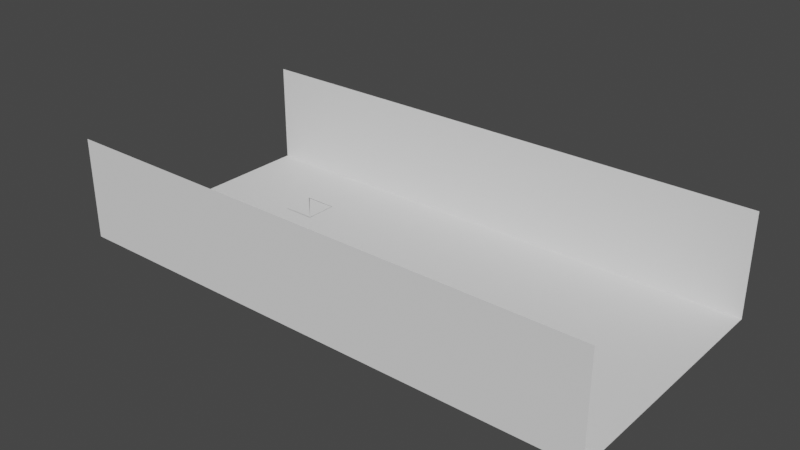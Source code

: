 # Source: test_hall_vertex_paint.blend  (saved by Blender 3.4.6; exported with 4.5.12 LTS)
import bpy
from mathutils import Matrix  # noqa: F401  (used for matrix-valued properties, if any)

bpy.ops.wm.read_factory_settings(use_empty=True)
scene = bpy.context.scene
scene.name = 'Scene'

# ---- collections
col_collection = bpy.data.collections.new('Collection'); scene.collection.children.link(col_collection)

# ---- world
world_world = bpy.data.worlds.new('World'); scene.world = world_world
world_world.use_nodes = True; world_world.node_tree.nodes.clear()
_N = world_world.node_tree.nodes; _L = world_world.node_tree.links
n0 = _N.new('ShaderNodeOutputWorld'); n0.name = 'World Output'; n0.location = (300, 300)
n1 = _N.new('ShaderNodeBackground'); n1.name = 'Background'; n1.location = (10, 300)
n1.inputs[0].default_value = (0.05088, 0.05088, 0.05088, 1.0)
_L.new(n1.outputs[0], n0.inputs[0])
n0.is_active_output = True
world_world.color = (0.05088, 0.05088, 0.05088)
world_world.use_sun_shadow = False
world_world.sun_shadow_jitter_overblur = 0.0

# ---- meshes
me_grid = bpy.data.meshes.new('Grid')
me_grid.from_pydata([(-2.125, -1.0, 0.0), (-1.875, -1.0, 0.0), (-1.625, -1.0, 0.0), (-1.375, -1.0, 0.0), (-1.125, -1.0, 0.0), (-0.875, -1.0, 0.0), (-0.625, -1.0, 0.0), (-0.375, -1.0, 0.0), (-0.125, -1.0, 0.0), (0.125, -1.0, 0.0), (0.375, -1.0, 0.0), (0.625, -1.0, 0.0), (0.875, -1.0, 0.0), (1.125, -1.0, 0.0), (1.375, -1.0, 0.0), (1.625, -1.0, 0.0), (1.875, -1.0, 0.0), (2.125, -1.0, 0.0), (-2.125, -0.75, 0.0), (-1.875, -0.75, 0.0), (-1.625, -0.75, 0.0), (-1.375, -0.75, 0.0), (-1.125, -0.75, 0.0), (-0.875, -0.75, 0.0), (-0.625, -0.75, 0.0), (-0.375, -0.75, 0.0), (-0.125, -0.75, 0.0), (0.125, -0.75, 0.0), (0.375, -0.75, 0.0), (0.625, -0.75, 0.0), (0.875, -0.75, 0.0), (1.125, -0.75, 0.0), (1.375, -0.75, 0.0), (1.625, -0.75, 0.0), (1.875, -0.75, 0.0), (2.125, -0.75, 0.0), (-2.125, -0.5, 0.0), (-1.875, -0.5, 0.0), (-1.625, -0.5, 0.0), (-1.375, -0.5, 0.0), (-1.125, -0.5, 0.0), (-0.875, -0.5, 0.0), (-0.625, -0.5, 0.0), (-0.375, -0.5, 0.0), (-0.125, -0.5, 0.0), (0.125, -0.5, 0.0), (0.375, -0.5, 0.0), (0.625, -0.5, 0.0), (0.875, -0.5, 0.0), (1.125, -0.5, 0.0), (1.375, -0.5, 0.0), (1.625, -0.5, 0.0), (1.875, -0.5, 0.0), (2.125, -0.5, 0.0), (-2.125, -0.25, 0.0), (-1.875, -0.25, 0.0), (-1.625, -0.25, 0.0), (-1.375, -0.25, 0.0), (-1.125, -0.25, 0.0), (-0.875, -0.25, 0.0), (-0.625, -0.25, 0.0), (-0.375, -0.25, 0.0), (-0.125, -0.25, 0.0), (0.125, -0.25, 0.0), (0.375, -0.25, 0.0), (0.625, -0.25, 0.0), (0.875, -0.25, 0.0), (1.125, -0.25, 0.0), (1.375, -0.25, 0.0), (1.625, -0.25, 0.0), (1.875, -0.25, 0.0), (2.125, -0.25, 0.0), (-2.125, 0.0, 0.0), (-1.875, 0.0, 0.0), (-1.625, 0.0, 0.0), (-1.375, 0.0, 0.0), (-1.125, 0.0, 0.0), (-0.875, 0.0, 0.0), (-0.625, 0.0, 0.0), (-0.375, 0.0, 0.0), (-0.125, 0.0, 0.0), (0.125, 0.0, 0.0), (0.375, 0.0, 0.0), (0.625, 0.0, 0.0), (0.875, 0.0, 0.0), (1.125, 0.0, 0.0), (1.375, 0.0, 0.0), (1.625, 0.0, 0.0), (1.875, 0.0, 0.0), (2.125, 0.0, 0.0), (-2.125, 0.25, 0.0), (-1.875, 0.25, 0.0), (-1.625, 0.25, 0.0), (-1.375, 0.25, 0.0), (-1.125, 0.25, 0.0), (-0.875, 0.25, 0.0), (-0.625, 0.25, 0.0), (-0.375, 0.25, 0.0), (-0.125, 0.25, 0.0), (0.125, 0.25, 0.0), (0.375, 0.25, 0.0), (0.625, 0.25, 0.0), (0.875, 0.25, 0.0), (1.125, 0.25, 0.0), (1.375, 0.25, 0.0), (1.625, 0.25, 0.0), (1.875, 0.25, 0.0), (2.125, 0.25, 0.0), (-1.875, 0.5, 0.0), (-1.625, 0.5, 0.0), (-1.375, 0.5, 0.0), (-1.125, 0.5, 0.0), (-0.875, 0.5, 0.0), (-0.625, 0.5, 0.0), (-0.375, 0.5, 0.0), (-0.125, 0.5, 0.0), (0.125, 0.5, 0.0), (0.375, 0.5, 0.0), (0.625, 0.5, 0.0), (0.875, 0.5, 0.0), (1.125, 0.5, 0.0), (1.375, 0.5, 0.0), (1.625, 0.5, 0.0), (1.875, 0.5, 0.0), (2.125, 0.5, 0.0), (-1.875, 0.75, 0.0), (-1.625, 0.75, 0.0), (-1.375, 0.75, 0.0), (-1.125, 0.75, 0.0), (-0.875, 0.75, 0.0), (-0.625, 0.75, 0.0), (-0.375, 0.75, 0.0), (-0.125, 0.75, 0.0), (0.125, 0.75, 0.0), (0.375, 0.75, 0.0), (0.625, 0.75, 0.0), (0.875, 0.75, 0.0), (1.125, 0.75, 0.0), (1.375, 0.75, 0.0), (1.625, 0.75, 0.0), (1.875, 0.75, 0.0), (2.125, 0.75, 0.0), (-2.125, 1.0, 0.0), (-1.875, 1.0, 0.0), (-1.625, 1.0, 0.0), (-1.375, 1.0, 0.0), (-1.125, 1.0, 0.0), (-0.875, 1.0, 0.0), (-0.625, 1.0, 0.0), (-0.375, 1.0, 0.0), (-0.125, 1.0, 0.0), (0.125, 1.0, 0.0), (0.375, 1.0, 0.0), (0.625, 1.0, 0.0), (0.875, 1.0, 0.0), (1.125, 1.0, 0.0), (1.375, 1.0, 0.0), (1.625, 1.0, 0.0), (1.875, 1.0, 0.0), (2.125, 1.0, 0.0), (-2.125, -1.0, 0.2), (-1.875, -1.0, 0.2), (-1.625, -1.0, 0.2), (-1.375, -1.0, 0.2), (-1.125, -1.0, 0.2), (-0.875, -1.0, 0.2), (-0.625, -1.0, 0.2), (-0.375, -1.0, 0.2), (-0.125, -1.0, 0.2), (0.125, -1.0, 0.2), (0.375, -1.0, 0.2), (0.625, -1.0, 0.2), (0.875, -1.0, 0.2), (1.125, -1.0, 0.2), (1.375, -1.0, 0.2), (1.625, -1.0, 0.2), (1.875, -1.0, 0.2), (2.125, -1.0, 0.2), (-2.125, 1.0, 0.2), (-1.875, 1.0, 0.2), (-1.625, 1.0, 0.2), (-1.375, 1.0, 0.2), (-1.125, 1.0, 0.2), (-0.875, 1.0, 0.2), (-0.625, 1.0, 0.2), (-0.375, 1.0, 0.2), (-0.125, 1.0, 0.2), (0.125, 1.0, 0.2), (0.375, 1.0, 0.2), (0.625, 1.0, 0.2), (0.875, 1.0, 0.2), (1.125, 1.0, 0.2), (1.375, 1.0, 0.2), (1.625, 1.0, 0.2), (1.875, 1.0, 0.2), (2.125, 1.0, 0.2), (-2.125, -1.0, 0.4), (-1.875, -1.0, 0.4), (-1.625, -1.0, 0.4), (-1.375, -1.0, 0.4), (-1.125, -1.0, 0.4), (-0.875, -1.0, 0.4), (-0.625, -1.0, 0.4), (-0.375, -1.0, 0.4), (-0.125, -1.0, 0.4), (0.125, -1.0, 0.4), (0.375, -1.0, 0.4), (0.625, -1.0, 0.4), (0.875, -1.0, 0.4), (1.125, -1.0, 0.4), (1.375, -1.0, 0.4), (1.625, -1.0, 0.4), (1.875, -1.0, 0.4), (2.125, -1.0, 0.4), (-2.125, 1.0, 0.4), (-1.875, 1.0, 0.4), (-1.625, 1.0, 0.4), (-1.375, 1.0, 0.4), (-1.125, 1.0, 0.4), (-0.875, 1.0, 0.4), (-0.625, 1.0, 0.4), (-0.375, 1.0, 0.4), (-0.125, 1.0, 0.4), (0.125, 1.0, 0.4), (0.375, 1.0, 0.4), (0.625, 1.0, 0.4), (0.875, 1.0, 0.4), (1.125, 1.0, 0.4), (1.375, 1.0, 0.4), (1.625, 1.0, 0.4), (1.875, 1.0, 0.4), (2.125, 1.0, 0.4), (-2.125, -1.0, 0.6), (-1.875, -1.0, 0.6), (-1.625, -1.0, 0.6), (-1.375, -1.0, 0.6), (-1.125, -1.0, 0.6), (-0.875, -1.0, 0.6), (-0.625, -1.0, 0.6), (-0.375, -1.0, 0.6), (-0.125, -1.0, 0.6), (0.125, -1.0, 0.6), (0.375, -1.0, 0.6), (0.625, -1.0, 0.6), (0.875, -1.0, 0.6), (1.125, -1.0, 0.6), (1.375, -1.0, 0.6), (1.625, -1.0, 0.6), (1.875, -1.0, 0.6), (2.125, -1.0, 0.6), (-2.125, 1.0, 0.6), (-1.875, 1.0, 0.6), (-1.625, 1.0, 0.6), (-1.375, 1.0, 0.6), (-1.125, 1.0, 0.6), (-0.875, 1.0, 0.6), (-0.625, 1.0, 0.6), (-0.375, 1.0, 0.6), (-0.125, 1.0, 0.6), (0.125, 1.0, 0.6), (0.375, 1.0, 0.6), (0.625, 1.0, 0.6), (0.875, 1.0, 0.6), (1.125, 1.0, 0.6), (1.375, 1.0, 0.6), (1.625, 1.0, 0.6), (1.875, 1.0, 0.6), (2.125, 1.0, 0.6), (-2.125, -1.0, 0.8), (-1.875, -1.0, 0.8), (-1.625, -1.0, 0.8), (-1.375, -1.0, 0.8), (-1.125, -1.0, 0.8), (-0.875, -1.0, 0.8), (-0.625, -1.0, 0.8), (-0.375, -1.0, 0.8), (-0.125, -1.0, 0.8), (0.125, -1.0, 0.8), (0.375, -1.0, 0.8), (0.625, -1.0, 0.8), (0.875, -1.0, 0.8), (1.125, -1.0, 0.8), (1.375, -1.0, 0.8), (1.625, -1.0, 0.8), (1.875, -1.0, 0.8), (2.125, -1.0, 0.8), (-2.125, 1.0, 0.8), (-1.875, 1.0, 0.8), (-1.625, 1.0, 0.8), (-1.375, 1.0, 0.8), (-1.125, 1.0, 0.8), (-0.875, 1.0, 0.8), (-0.625, 1.0, 0.8), (-0.375, 1.0, 0.8), (-0.125, 1.0, 0.8), (0.125, 1.0, 0.8), (0.375, 1.0, 0.8), (0.625, 1.0, 0.8), (0.875, 1.0, 0.8), (1.125, 1.0, 0.8), (1.375, 1.0, 0.8), (1.625, 1.0, 0.8), (1.875, 1.0, 0.8), (2.125, 1.0, 0.8), (1.125, 0.25, 0.0), (1.375, 0.25, 0.0), (1.125, 0.5, 0.0), (1.375, 0.5, 0.0), (-0.1246, 0.25, 0.0), (0.1254, 0.25, 0.0), (-0.1246, 0.5, 0.0), (0.1254, 0.5, 0.0), (-0.1246, -0.75, 0.0), (0.1254, -0.75, 0.0), (-0.1246, -0.5, 0.0), (0.1254, -0.5, 0.0), (-0.1246, -0.75, 0.0), (0.1254, -0.75, 0.0), (-0.1246, -0.5, 0.0), (0.1254, -0.5, 0.0), (-0.1246, -0.75, 0.0), (0.1254, -0.75, 0.0), (-0.1246, -0.5, 0.0), (0.1254, -0.5, 0.0), (-1.378, -0.7538, 0.0), (-1.128, -0.7538, 0.0), (-1.378, -0.5038, 0.0), (-1.128, -0.5038, 0.0), (-1.378, 0.2462, 0.0), (-1.128, 0.2462, 0.0), (-1.378, 0.4962, 0.0), (-1.128, 0.4962, 0.0)], [(304, 306), (305, 307), (307, 306), (308, 310), (310, 311), (313, 312), (312, 314), (317, 316), (316, 318), (319, 317), (318, 319), (321, 320), (320, 322), (323, 321), (322, 323), (325, 324), (324, 326), (327, 325), (328, 330)], [(0, 1, 19, 18), (1, 2, 20, 19), (2, 3, 21, 20), (3, 4, 22, 21), (4, 5, 23, 22), (5, 6, 24, 23), (6, 7, 25, 24), (7, 8, 26, 25), (8, 9, 27, 26), (9, 10, 28, 27), (10, 11, 29, 28), (11, 12, 30, 29), (12, 13, 31, 30), (13, 14, 32, 31), (14, 15, 33, 32), (15, 16, 34, 33), (16, 17, 35, 34), (18, 19, 37, 36), (19, 20, 38, 37), (20, 21, 39, 38), (22, 23, 41, 40), (23, 24, 42, 41), (24, 25, 43, 42), (25, 26, 44, 43), (27, 28, 46, 45), (28, 29, 47, 46), (29, 30, 48, 47), (30, 31, 49, 48), (32, 33, 51, 50), (33, 34, 52, 51), (34, 35, 53, 52), (36, 37, 55, 54), (37, 38, 56, 55), (38, 39, 57, 56), (39, 40, 58, 57), (40, 41, 59, 58), (41, 42, 60, 59), (42, 43, 61, 60), (43, 44, 62, 61), (44, 45, 63, 62), (45, 46, 64, 63), (46, 47, 65, 64), (47, 48, 66, 65), (48, 49, 67, 66), (49, 50, 68, 67), (50, 51, 69, 68), (51, 52, 70, 69), (52, 53, 71, 70), (54, 55, 73, 72), (55, 56, 74, 73), (56, 57, 75, 74), (57, 58, 76, 75), (58, 59, 77, 76), (59, 60, 78, 77), (60, 61, 79, 78), (61, 62, 80, 79), (62, 63, 81, 80), (63, 64, 82, 81), (64, 65, 83, 82), (65, 66, 84, 83), (66, 67, 85, 84), (67, 68, 86, 85), (68, 69, 87, 86), (69, 70, 88, 87), (70, 71, 89, 88), (72, 73, 91, 90), (73, 74, 92, 91), (74, 75, 93, 92), (75, 76, 94, 93), (76, 77, 95, 94), (77, 78, 96, 95), (78, 79, 97, 96), (79, 80, 98, 97), (80, 81, 99, 98), (81, 82, 100, 99), (82, 83, 101, 100), (83, 84, 102, 101), (84, 85, 103, 102), (85, 86, 104, 103), (86, 87, 105, 104), (87, 88, 106, 105), (88, 89, 107, 106), (91, 92, 109, 108), (92, 93, 110, 109), (94, 95, 112, 111), (95, 96, 113, 112), (96, 97, 114, 113), (97, 98, 115, 114), (99, 100, 117, 116), (100, 101, 118, 117), (101, 102, 119, 118), (102, 103, 120, 119), (104, 105, 122, 121), (105, 106, 123, 122), (106, 107, 124, 123), (108, 109, 126, 125), (109, 110, 127, 126), (110, 111, 128, 127), (111, 112, 129, 128), (112, 113, 130, 129), (113, 114, 131, 130), (114, 115, 132, 131), (115, 116, 133, 132), (116, 117, 134, 133), (117, 118, 135, 134), (118, 119, 136, 135), (119, 120, 137, 136), (120, 121, 138, 137), (121, 122, 139, 138), (122, 123, 140, 139), (123, 124, 141, 140), (125, 126, 144, 143), (126, 127, 145, 144), (127, 128, 146, 145), (128, 129, 147, 146), (129, 130, 148, 147), (130, 131, 149, 148), (131, 132, 150, 149), (132, 133, 151, 150), (133, 134, 152, 151), (134, 135, 153, 152), (135, 136, 154, 153), (136, 137, 155, 154), (137, 138, 156, 155), (138, 139, 157, 156), (139, 140, 158, 157), (140, 141, 159, 158), (146, 147, 183, 182), (2, 1, 161, 162), (11, 10, 170, 171), (153, 154, 190, 189), (7, 6, 166, 167), (16, 15, 175, 176), (147, 148, 184, 183), (154, 155, 191, 190), (3, 2, 162, 163), (12, 11, 171, 172), (148, 149, 185, 184), (155, 156, 192, 191), (8, 7, 167, 168), (17, 16, 176, 177), (142, 143, 179, 178), (149, 150, 186, 185), (4, 3, 163, 164), (13, 12, 172, 173), (156, 157, 193, 192), (143, 144, 180, 179), (9, 8, 168, 169), (150, 151, 187, 186), (157, 158, 194, 193), (5, 4, 164, 165), (14, 13, 173, 174), (144, 145, 181, 180), (151, 152, 188, 187), (1, 0, 160, 161), (158, 159, 195, 194), (10, 9, 169, 170), (145, 146, 182, 181), (6, 5, 165, 166), (152, 153, 189, 188), (15, 14, 174, 175), (162, 161, 197, 198), (189, 190, 226, 225), (176, 175, 211, 212), (163, 162, 198, 199), (190, 191, 227, 226), (177, 176, 212, 213), (164, 163, 199, 200), (191, 192, 228, 227), (178, 179, 215, 214), (165, 164, 200, 201), (192, 193, 229, 228), (179, 180, 216, 215), (166, 165, 201, 202), (193, 194, 230, 229), (180, 181, 217, 216), (167, 166, 202, 203), (194, 195, 231, 230), (181, 182, 218, 217), (168, 167, 203, 204), (182, 183, 219, 218), (169, 168, 204, 205), (183, 184, 220, 219), (170, 169, 205, 206), (184, 185, 221, 220), (171, 170, 206, 207), (185, 186, 222, 221), (172, 171, 207, 208), (186, 187, 223, 222), (173, 172, 208, 209), (187, 188, 224, 223), (174, 173, 209, 210), (161, 160, 196, 197), (188, 189, 225, 224), (175, 174, 210, 211), (222, 223, 259, 258), (209, 208, 244, 245), (223, 224, 260, 259), (210, 209, 245, 246), (197, 196, 232, 233), (224, 225, 261, 260), (211, 210, 246, 247), (198, 197, 233, 234), (225, 226, 262, 261), (212, 211, 247, 248), (199, 198, 234, 235), (226, 227, 263, 262), (213, 212, 248, 249), (200, 199, 235, 236), (227, 228, 264, 263), (214, 215, 251, 250), (201, 200, 236, 237), (228, 229, 265, 264), (215, 216, 252, 251), (202, 201, 237, 238), (229, 230, 266, 265), (216, 217, 253, 252), (203, 202, 238, 239), (230, 231, 267, 266), (217, 218, 254, 253), (204, 203, 239, 240), (218, 219, 255, 254), (205, 204, 240, 241), (219, 220, 256, 255), (206, 205, 241, 242), (220, 221, 257, 256), (207, 206, 242, 243), (221, 222, 258, 257), (208, 207, 243, 244), (255, 256, 292, 291), (242, 241, 277, 278), (256, 257, 293, 292), (243, 242, 278, 279), (257, 258, 294, 293), (244, 243, 279, 280), (258, 259, 295, 294), (245, 244, 280, 281), (259, 260, 296, 295), (246, 245, 281, 282), (233, 232, 268, 269), (260, 261, 297, 296), (247, 246, 282, 283), (234, 233, 269, 270), (261, 262, 298, 297), (248, 247, 283, 284), (235, 234, 270, 271), (262, 263, 299, 298), (249, 248, 284, 285), (236, 235, 271, 272), (263, 264, 300, 299), (250, 251, 287, 286), (237, 236, 272, 273), (264, 265, 301, 300), (251, 252, 288, 287), (238, 237, 273, 274), (265, 266, 302, 301), (252, 253, 289, 288), (239, 238, 274, 275), (266, 267, 303, 302), (253, 254, 290, 289), (240, 239, 275, 276), (254, 255, 291, 290), (241, 240, 276, 277), (90, 91, 108, 125, 143, 142), (308, 309, 311, 116, 115, 98), (328, 329, 331, 330, 110, 93), (103, 304, 305, 104, 121, 120), (313, 315, 314, 44, 26, 27), (22, 40, 327, 326, 39, 21), (31, 32, 50, 49)])
_uv = me_grid.uv_layers.new(name='UVMap')
_uv.uv.foreach_set('vector', [0.001549, 0.9985, 0.001549, 0.9398, 0.06019, 0.9398, 0.06019, 0.9985, 0.001549, 0.9398, 0.001549, 0.8812, 0.06019, 0.8812, 0.06019, 0.9398, 0.001549, 0.8812, 0.001549, 0.8225, 0.06019, 0.8225, 0.06019, 0.8812, 0.001549, 0.8225, 0.001549, 0.7639, 0.06019, 0.7639, 0.06019, 0.8225, 0.001549, 0.7639, 0.001549, 0.7052, 0.06019, 0.7052, 0.06019, 0.7639, 0.001549, 0.7052, 0.001549, 0.6466, 0.06019, 0.6466, 0.06019, 0.7052, 0.001549, 0.6466, 0.001549, 0.588, 0.06019, 0.588, 0.06019, 0.6466, 0.001549, 0.588, 0.001549, 0.5293, 0.06019, 0.5293, 0.06019, 0.588, 0.001549, 0.5293, 0.001549, 0.4707, 0.06019, 0.4707, 0.06019, 0.5293, 0.001549, 0.4707, 0.001549, 0.412, 0.06019, 0.412, 0.06019, 0.4707, 0.001549, 0.412, 0.001549, 0.3534, 0.06019, 0.3534, 0.06019, 0.412, 0.001549, 0.3534, 0.001549, 0.2948, 0.06019, 0.2948, 0.06019, 0.3534, 0.001549, 0.2948, 0.001549, 0.2361, 0.06019, 0.2361, 0.06019, 0.2948, 0.001549, 0.2361, 0.001549, 0.1775, 0.06019, 0.1775, 0.06019, 0.2361, 0.001549, 0.1775, 0.001549, 0.1188, 0.06019, 0.1188, 0.06019, 0.1775, 0.001549, 0.1188, 0.001549, 0.06019, 0.06019, 0.06019, 0.06019, 0.1188, 0.001549, 0.06019, 0.001549, 0.001549, 0.06019, 0.001549, 0.06019, 0.06019, 0.06019, 0.9985, 0.06019, 0.9398, 0.1188, 0.9398, 0.1188, 0.9985, 0.06019, 0.9398, 0.06019, 0.8812, 0.1188, 0.8812, 0.1188, 0.9398, 0.06019, 0.8812, 0.06019, 0.8225, 0.1188, 0.8225, 0.1188, 0.8812, 0.06019, 0.7639, 0.06019, 0.7052, 0.1188, 0.7052, 0.1188, 0.7639, 0.06019, 0.7052, 0.06019, 0.6466, 0.1188, 0.6466, 0.1188, 0.7052, 0.06019, 0.6466, 0.06019, 0.588, 0.1188, 0.588, 0.1188, 0.6466, 0.06019, 0.588, 0.06019, 0.5293, 0.1188, 0.5293, 0.1188, 0.588, 0.06019, 0.4707, 0.06019, 0.412, 0.1188, 0.412, 0.1188, 0.4707, 0.06019, 0.412, 0.06019, 0.3534, 0.1188, 0.3534, 0.1188, 0.412, 0.06019, 0.3534, 0.06019, 0.2948, 0.1188, 0.2948, 0.1188, 0.3534, 0.06019, 0.2948, 0.06019, 0.2361, 0.1188, 0.2361, 0.1188, 0.2948, 0.06019, 0.1775, 0.06019, 0.1188, 0.1188, 0.1188, 0.1188, 0.1775, 0.06019, 0.1188, 0.06019, 0.06019, 0.1188, 0.06019, 0.1188, 0.1188, 0.06019, 0.06019, 0.06019, 0.001549, 0.1188, 0.001549, 0.1188, 0.06019, 0.1188, 0.9985, 0.1188, 0.9398, 0.1775, 0.9398, 0.1775, 0.9985, 0.1188, 0.9398, 0.1188, 0.8812, 0.1775, 0.8812, 0.1775, 0.9398, 0.1188, 0.8812, 0.1188, 0.8225, 0.1775, 0.8225, 0.1775, 0.8812, 0.1188, 0.8225, 0.1188, 0.7639, 0.1775, 0.7639, 0.1775, 0.8225, 0.1188, 0.7639, 0.1188, 0.7052, 0.1775, 0.7052, 0.1775, 0.7639, 0.1188, 0.7052, 0.1188, 0.6466, 0.1775, 0.6466, 0.1775, 0.7052, 0.1188, 0.6466, 0.1188, 0.588, 0.1775, 0.588, 0.1775, 0.6466, 0.1188, 0.588, 0.1188, 0.5293, 0.1775, 0.5293, 0.1775, 0.588, 0.1188, 0.5293, 0.1188, 0.4707, 0.1775, 0.4707, 0.1775, 0.5293, 0.1188, 0.4707, 0.1188, 0.412, 0.1775, 0.412, 0.1775, 0.4707, 0.1188, 0.412, 0.1188, 0.3534, 0.1775, 0.3534, 0.1775, 0.412, 0.1188, 0.3534, 0.1188, 0.2948, 0.1775, 0.2948, 0.1775, 0.3534, 0.1188, 0.2948, 0.1188, 0.2361, 0.1775, 0.2361, 0.1775, 0.2948, 0.1188, 0.2361, 0.1188, 0.1775, 0.1775, 0.1775, 0.1775, 0.2361, 0.1188, 0.1775, 0.1188, 0.1188, 0.1775, 0.1188, 0.1775, 0.1775, 0.1188, 0.1188, 0.1188, 0.06019, 0.1775, 0.06019, 0.1775, 0.1188, 0.1188, 0.06019, 0.1188, 0.001549, 0.1775, 0.001549, 0.1775, 0.06019, 0.1775, 0.9985, 0.1775, 0.9398, 0.2361, 0.9398, 0.2361, 0.9985, 0.1775, 0.9398, 0.1775, 0.8812, 0.2361, 0.8812, 0.2361, 0.9398, 0.1775, 0.8812, 0.1775, 0.8225, 0.2361, 0.8225, 0.2361, 0.8812, 0.1775, 0.8225, 0.1775, 0.7639, 0.2361, 0.7639, 0.2361, 0.8225, 0.1775, 0.7639, 0.1775, 0.7052, 0.2361, 0.7052, 0.2361, 0.7639, 0.1775, 0.7052, 0.1775, 0.6466, 0.2361, 0.6466, 0.2361, 0.7052, 0.1775, 0.6466, 0.1775, 0.588, 0.2361, 0.588, 0.2361, 0.6466, 0.1775, 0.588, 0.1775, 0.5293, 0.2361, 0.5293, 0.2361, 0.588, 0.1775, 0.5293, 0.1775, 0.4707, 0.2361, 0.4707, 0.2361, 0.5293, 0.1775, 0.4707, 0.1775, 0.412, 0.2361, 0.412, 0.2361, 0.4707, 0.1775, 0.412, 0.1775, 0.3534, 0.2361, 0.3534, 0.2361, 0.412, 0.1775, 0.3534, 0.1775, 0.2948, 0.2361, 0.2948, 0.2361, 0.3534, 0.1775, 0.2948, 0.1775, 0.2361, 0.2361, 0.2361, 0.2361, 0.2948, 0.1775, 0.2361, 0.1775, 0.1775, 0.2361, 0.1775, 0.2361, 0.2361, 0.1775, 0.1775, 0.1775, 0.1188, 0.2361, 0.1188, 0.2361, 0.1775, 0.1775, 0.1188, 0.1775, 0.06019, 0.2361, 0.06019, 0.2361, 0.1188, 0.1775, 0.06019, 0.1775, 0.001549, 0.2361, 0.001549, 0.2361, 0.06019, 0.2361, 0.9985, 0.2361, 0.9398, 0.2948, 0.9398, 0.2948, 0.9985, 0.2361, 0.9398, 0.2361, 0.8812, 0.2948, 0.8812, 0.2948, 0.9398, 0.2361, 0.8812, 0.2361, 0.8225, 0.2948, 0.8225, 0.2948, 0.8812, 0.2361, 0.8225, 0.2361, 0.7639, 0.2948, 0.7639, 0.2948, 0.8225, 0.2361, 0.7639, 0.2361, 0.7052, 0.2948, 0.7052, 0.2948, 0.7639, 0.2361, 0.7052, 0.2361, 0.6466, 0.2948, 0.6466, 0.2948, 0.7052, 0.2361, 0.6466, 0.2361, 0.588, 0.2948, 0.588, 0.2948, 0.6466, 0.2361, 0.588, 0.2361, 0.5293, 0.2948, 0.5293, 0.2948, 0.588, 0.2361, 0.5293, 0.2361, 0.4707, 0.2948, 0.4707, 0.2948, 0.5293, 0.2361, 0.4707, 0.2361, 0.412, 0.2948, 0.412, 0.2948, 0.4707, 0.2361, 0.412, 0.2361, 0.3534, 0.2948, 0.3534, 0.2948, 0.412, 0.2361, 0.3534, 0.2361, 0.2948, 0.2948, 0.2948, 0.2948, 0.3534, 0.2361, 0.2948, 0.2361, 0.2361, 0.2948, 0.2361, 0.2948, 0.2948, 0.2361, 0.2361, 0.2361, 0.1775, 0.2948, 0.1775, 0.2948, 0.2361, 0.2361, 0.1775, 0.2361, 0.1188, 0.2948, 0.1188, 0.2948, 0.1775, 0.2361, 0.1188, 0.2361, 0.06019, 0.2948, 0.06019, 0.2948, 0.1188, 0.2361, 0.06019, 0.2361, 0.001549, 0.2948, 0.001549, 0.2948, 0.06019, 0.2948, 0.9398, 0.2948, 0.8812, 0.3534, 0.8812, 0.3534, 0.9398, 0.2948, 0.8812, 0.2948, 0.8225, 0.3534, 0.8225, 0.3534, 0.8812, 0.2948, 0.7639, 0.2948, 0.7052, 0.3534, 0.7052, 0.3534, 0.7639, 0.2948, 0.7052, 0.2948, 0.6466, 0.3534, 0.6466, 0.3534, 0.7052, 0.2948, 0.6466, 0.2948, 0.588, 0.3534, 0.588, 0.3534, 0.6466, 0.2948, 0.588, 0.2948, 0.5293, 0.3534, 0.5293, 0.3534, 0.588, 0.2948, 0.4707, 0.2948, 0.412, 0.3534, 0.412, 0.3534, 0.4707, 0.2948, 0.412, 0.2948, 0.3534, 0.3534, 0.3534, 0.3534, 0.412, 0.2948, 0.3534, 0.2948, 0.2948, 0.3534, 0.2948, 0.3534, 0.3534, 0.2948, 0.2948, 0.2948, 0.2361, 0.3534, 0.2361, 0.3534, 0.2948, 0.2948, 0.1775, 0.2948, 0.1188, 0.3534, 0.1188, 0.3534, 0.1775, 0.2948, 0.1188, 0.2948, 0.06019, 0.3534, 0.06019, 0.3534, 0.1188, 0.2948, 0.06019, 0.2948, 0.001549, 0.3534, 0.001549, 0.3534, 0.06019, 0.3534, 0.9398, 0.3534, 0.8812, 0.412, 0.8812, 0.412, 0.9398, 0.3534, 0.8812, 0.3534, 0.8225, 0.412, 0.8225, 0.412, 0.8812, 0.3534, 0.8225, 0.3534, 0.7639, 0.412, 0.7639, 0.412, 0.8225, 0.3534, 0.7639, 0.3534, 0.7052, 0.412, 0.7052, 0.412, 0.7639, 0.3534, 0.7052, 0.3534, 0.6466, 0.412, 0.6466, 0.412, 0.7052, 0.3534, 0.6466, 0.3534, 0.588, 0.412, 0.588, 0.412, 0.6466, 0.3534, 0.588, 0.3534, 0.5293, 0.412, 0.5293, 0.412, 0.588, 0.3534, 0.5293, 0.3534, 0.4707, 0.412, 0.4707, 0.412, 0.5293, 0.3534, 0.4707, 0.3534, 0.412, 0.412, 0.412, 0.412, 0.4707, 0.3534, 0.412, 0.3534, 0.3534, 0.412, 0.3534, 0.412, 0.412, 0.3534, 0.3534, 0.3534, 0.2948, 0.412, 0.2948, 0.412, 0.3534, 0.3534, 0.2948, 0.3534, 0.2361, 0.412, 0.2361, 0.412, 0.2948, 0.3534, 0.2361, 0.3534, 0.1775, 0.412, 0.1775, 0.412, 0.2361, 0.3534, 0.1775, 0.3534, 0.1188, 0.412, 0.1188, 0.412, 0.1775, 0.3534, 0.1188, 0.3534, 0.06019, 0.412, 0.06019, 0.412, 0.1188, 0.3534, 0.06019, 0.3534, 0.001549, 0.412, 0.001549, 0.412, 0.06019, 0.412, 0.9398, 0.412, 0.8812, 0.4707, 0.8812, 0.4707, 0.9398, 0.412, 0.8812, 0.412, 0.8225, 0.4707, 0.8225, 0.4707, 0.8812, 0.412, 0.8225, 0.412, 0.7639, 0.4707, 0.7639, 0.4707, 0.8225, 0.412, 0.7639, 0.412, 0.7052, 0.4707, 0.7052, 0.4707, 0.7639, 0.412, 0.7052, 0.412, 0.6466, 0.4707, 0.6466, 0.4707, 0.7052, 0.412, 0.6466, 0.412, 0.588, 0.4707, 0.588, 0.4707, 0.6466, 0.412, 0.588, 0.412, 0.5293, 0.4707, 0.5293, 0.4707, 0.588, 0.412, 0.5293, 0.412, 0.4707, 0.4707, 0.4707, 0.4707, 0.5293, 0.412, 0.4707, 0.412, 0.412, 0.4707, 0.412, 0.4707, 0.4707, 0.412, 0.412, 0.412, 0.3534, 0.4707, 0.3534, 0.4707, 0.412, 0.412, 0.3534, 0.412, 0.2948, 0.4707, 0.2948, 0.4707, 0.3534, 0.412, 0.2948, 0.412, 0.2361, 0.4707, 0.2361, 0.4707, 0.2948, 0.412, 0.2361, 0.412, 0.1775, 0.4707, 0.1775, 0.4707, 0.2361, 0.412, 0.1775, 0.412, 0.1188, 0.4707, 0.1188, 0.4707, 0.1775, 0.412, 0.1188, 0.412, 0.06019, 0.4707, 0.06019, 0.4707, 0.1188, 0.412, 0.06019, 0.412, 0.001549, 0.4707, 0.001549, 0.4707, 0.06019, 0.8522, 0.2361, 0.8522, 0.2948, 0.8053, 0.2948, 0.8053, 0.2361, 0.6614, 0.8812, 0.6614, 0.9398, 0.6145, 0.9398, 0.6145, 0.8812, 0.6614, 0.3534, 0.6614, 0.412, 0.6145, 0.412, 0.6145, 0.3534, 0.8522, 0.6466, 0.8522, 0.7052, 0.8053, 0.7052, 0.8053, 0.6466, 0.6614, 0.588, 0.6614, 0.6466, 0.6145, 0.6466, 0.6145, 0.588, 0.6614, 0.06019, 0.6614, 0.1188, 0.6145, 0.1188, 0.6145, 0.06019, 0.8522, 0.2948, 0.8522, 0.3534, 0.8053, 0.3534, 0.8053, 0.2948, 0.8522, 0.7052, 0.8522, 0.7639, 0.8053, 0.7639, 0.8053, 0.7052, 0.6614, 0.8225, 0.6614, 0.8812, 0.6145, 0.8812, 0.6145, 0.8225, 0.6614, 0.2948, 0.6614, 0.3534, 0.6145, 0.3534, 0.6145, 0.2948, 0.8522, 0.3534, 0.8522, 0.412, 0.8053, 0.412, 0.8053, 0.3534, 0.8522, 0.7639, 0.8522, 0.8225, 0.8053, 0.8225, 0.8053, 0.7639, 0.6614, 0.5293, 0.6614, 0.588, 0.6145, 0.588, 0.6145, 0.5293, 0.6614, 0.001549, 0.6614, 0.06019, 0.6145, 0.06019, 0.6145, 0.001549, 0.8522, 0.001549, 0.8522, 0.06019, 0.8053, 0.06019, 0.8053, 0.001549, 0.8522, 0.412, 0.8522, 0.4707, 0.8053, 0.4707, 0.8053, 0.412, 0.6614, 0.7639, 0.6614, 0.8225, 0.6145, 0.8225, 0.6145, 0.7639, 0.6614, 0.2361, 0.6614, 0.2948, 0.6145, 0.2948, 0.6145, 0.2361, 0.8522, 0.8225, 0.8522, 0.8812, 0.8053, 0.8812, 0.8053, 0.8225, 0.8522, 0.06019, 0.8522, 0.1188, 0.8053, 0.1188, 0.8053, 0.06019, 0.6614, 0.4707, 0.6614, 0.5293, 0.6145, 0.5293, 0.6145, 0.4707, 0.8522, 0.4707, 0.8522, 0.5293, 0.8053, 0.5293, 0.8053, 0.4707, 0.8522, 0.8812, 0.8522, 0.9398, 0.8053, 0.9398, 0.8053, 0.8812, 0.6614, 0.7052, 0.6614, 0.7639, 0.6145, 0.7639, 0.6145, 0.7052, 0.6614, 0.1775, 0.6614, 0.2361, 0.6145, 0.2361, 0.6145, 0.1775, 0.8522, 0.1188, 0.8522, 0.1775, 0.8053, 0.1775, 0.8053, 0.1188, 0.8522, 0.5293, 0.8522, 0.588, 0.8053, 0.588, 0.8053, 0.5293, 0.6614, 0.9398, 0.6614, 0.9985, 0.6145, 0.9985, 0.6145, 0.9398, 0.8522, 0.9398, 0.8522, 0.9985, 0.8053, 0.9985, 0.8053, 0.9398, 0.6614, 0.412, 0.6614, 0.4707, 0.6145, 0.4707, 0.6145, 0.412, 0.8522, 0.1775, 0.8522, 0.2361, 0.8053, 0.2361, 0.8053, 0.1775, 0.6614, 0.6466, 0.6614, 0.7052, 0.6145, 0.7052, 0.6145, 0.6466, 0.8522, 0.588, 0.8522, 0.6466, 0.8053, 0.6466, 0.8053, 0.588, 0.6614, 0.1188, 0.6614, 0.1775, 0.6145, 0.1775, 0.6145, 0.1188, 0.6145, 0.8812, 0.6145, 0.9398, 0.5676, 0.9398, 0.5676, 0.8812, 0.8053, 0.6466, 0.8053, 0.7052, 0.7584, 0.7052, 0.7584, 0.6466, 0.6145, 0.06019, 0.6145, 0.1188, 0.5676, 0.1188, 0.5676, 0.06019, 0.6145, 0.8225, 0.6145, 0.8812, 0.5676, 0.8812, 0.5676, 0.8225, 0.8053, 0.7052, 0.8053, 0.7639, 0.7584, 0.7639, 0.7584, 0.7052, 0.6145, 0.001549, 0.6145, 0.06019, 0.5676, 0.06019, 0.5676, 0.001549, 0.6145, 0.7639, 0.6145, 0.8225, 0.5676, 0.8225, 0.5676, 0.7639, 0.8053, 0.7639, 0.8053, 0.8225, 0.7584, 0.8225, 0.7584, 0.7639, 0.8053, 0.001549, 0.8053, 0.06019, 0.7584, 0.06019, 0.7584, 0.001549, 0.6145, 0.7052, 0.6145, 0.7639, 0.5676, 0.7639, 0.5676, 0.7052, 0.8053, 0.8225, 0.8053, 0.8812, 0.7584, 0.8812, 0.7584, 0.8225, 0.8053, 0.06019, 0.8053, 0.1188, 0.7584, 0.1188, 0.7584, 0.06019, 0.6145, 0.6466, 0.6145, 0.7052, 0.5676, 0.7052, 0.5676, 0.6466, 0.8053, 0.8812, 0.8053, 0.9398, 0.7584, 0.9398, 0.7584, 0.8812, 0.8053, 0.1188, 0.8053, 0.1775, 0.7584, 0.1775, 0.7584, 0.1188, 0.6145, 0.588, 0.6145, 0.6466, 0.5676, 0.6466, 0.5676, 0.588, 0.8053, 0.9398, 0.8053, 0.9985, 0.7584, 0.9985, 0.7584, 0.9398, 0.8053, 0.1775, 0.8053, 0.2361, 0.7584, 0.2361, 0.7584, 0.1775, 0.6145, 0.5293, 0.6145, 0.588, 0.5676, 0.588, 0.5676, 0.5293, 0.8053, 0.2361, 0.8053, 0.2948, 0.7584, 0.2948, 0.7584, 0.2361, 0.6145, 0.4707, 0.6145, 0.5293, 0.5676, 0.5293, 0.5676, 0.4707, 0.8053, 0.2948, 0.8053, 0.3534, 0.7584, 0.3534, 0.7584, 0.2948, 0.6145, 0.412, 0.6145, 0.4707, 0.5676, 0.4707, 0.5676, 0.412, 0.8053, 0.3534, 0.8053, 0.412, 0.7584, 0.412, 0.7584, 0.3534, 0.6145, 0.3534, 0.6145, 0.412, 0.5676, 0.412, 0.5676, 0.3534, 0.8053, 0.412, 0.8053, 0.4707, 0.7584, 0.4707, 0.7584, 0.412, 0.6145, 0.2948, 0.6145, 0.3534, 0.5676, 0.3534, 0.5676, 0.2948, 0.8053, 0.4707, 0.8053, 0.5293, 0.7584, 0.5293, 0.7584, 0.4707, 0.6145, 0.2361, 0.6145, 0.2948, 0.5676, 0.2948, 0.5676, 0.2361, 0.8053, 0.5293, 0.8053, 0.588, 0.7584, 0.588, 0.7584, 0.5293, 0.6145, 0.1775, 0.6145, 0.2361, 0.5676, 0.2361, 0.5676, 0.1775, 0.6145, 0.9398, 0.6145, 0.9985, 0.5676, 0.9985, 0.5676, 0.9398, 0.8053, 0.588, 0.8053, 0.6466, 0.7584, 0.6466, 0.7584, 0.588, 0.6145, 0.1188, 0.6145, 0.1775, 0.5676, 0.1775, 0.5676, 0.1188, 0.7584, 0.4707, 0.7584, 0.5293, 0.7114, 0.5293, 0.7114, 0.4707, 0.5676, 0.2361, 0.5676, 0.2948, 0.5207, 0.2948, 0.5207, 0.2361, 0.7584, 0.5293, 0.7584, 0.588, 0.7114, 0.588, 0.7114, 0.5293, 0.5676, 0.1775, 0.5676, 0.2361, 0.5207, 0.2361, 0.5207, 0.1775, 0.5676, 0.9398, 0.5676, 0.9985, 0.5207, 0.9985, 0.5207, 0.9398, 0.7584, 0.588, 0.7584, 0.6466, 0.7114, 0.6466, 0.7114, 0.588, 0.5676, 0.1188, 0.5676, 0.1775, 0.5207, 0.1775, 0.5207, 0.1188, 0.5676, 0.8812, 0.5676, 0.9398, 0.5207, 0.9398, 0.5207, 0.8812, 0.7584, 0.6466, 0.7584, 0.7052, 0.7114, 0.7052, 0.7114, 0.6466, 0.5676, 0.06019, 0.5676, 0.1188, 0.5207, 0.1188, 0.5207, 0.06019, 0.5676, 0.8225, 0.5676, 0.8812, 0.5207, 0.8812, 0.5207, 0.8225, 0.7584, 0.7052, 0.7584, 0.7639, 0.7114, 0.7639, 0.7114, 0.7052, 0.5676, 0.001549, 0.5676, 0.06019, 0.5207, 0.06019, 0.5207, 0.001549, 0.5676, 0.7639, 0.5676, 0.8225, 0.5207, 0.8225, 0.5207, 0.7639, 0.7584, 0.7639, 0.7584, 0.8225, 0.7114, 0.8225, 0.7114, 0.7639, 0.7584, 0.001549, 0.7584, 0.06019, 0.7114, 0.06019, 0.7114, 0.001549, 0.5676, 0.7052, 0.5676, 0.7639, 0.5207, 0.7639, 0.5207, 0.7052, 0.7584, 0.8225, 0.7584, 0.8812, 0.7114, 0.8812, 0.7114, 0.8225, 0.7584, 0.06019, 0.7584, 0.1188, 0.7114, 0.1188, 0.7114, 0.06019, 0.5676, 0.6466, 0.5676, 0.7052, 0.5207, 0.7052, 0.5207, 0.6466, 0.7584, 0.8812, 0.7584, 0.9398, 0.7114, 0.9398, 0.7114, 0.8812, 0.7584, 0.1188, 0.7584, 0.1775, 0.7114, 0.1775, 0.7114, 0.1188, 0.5676, 0.588, 0.5676, 0.6466, 0.5207, 0.6466, 0.5207, 0.588, 0.7584, 0.9398, 0.7584, 0.9985, 0.7114, 0.9985, 0.7114, 0.9398, 0.7584, 0.1775, 0.7584, 0.2361, 0.7114, 0.2361, 0.7114, 0.1775, 0.5676, 0.5293, 0.5676, 0.588, 0.5207, 0.588, 0.5207, 0.5293, 0.7584, 0.2361, 0.7584, 0.2948, 0.7114, 0.2948, 0.7114, 0.2361, 0.5676, 0.4707, 0.5676, 0.5293, 0.5207, 0.5293, 0.5207, 0.4707, 0.7584, 0.2948, 0.7584, 0.3534, 0.7114, 0.3534, 0.7114, 0.2948, 0.5676, 0.412, 0.5676, 0.4707, 0.5207, 0.4707, 0.5207, 0.412, 0.7584, 0.3534, 0.7584, 0.412, 0.7114, 0.412, 0.7114, 0.3534, 0.5676, 0.3534, 0.5676, 0.412, 0.5207, 0.412, 0.5207, 0.3534, 0.7584, 0.412, 0.7584, 0.4707, 0.7114, 0.4707, 0.7114, 0.412, 0.5676, 0.2948, 0.5676, 0.3534, 0.5207, 0.3534, 0.5207, 0.2948, 0.7114, 0.2948, 0.7114, 0.3534, 0.6645, 0.3534, 0.6645, 0.2948, 0.5207, 0.412, 0.5207, 0.4707, 0.4738, 0.4707, 0.4738, 0.412, 0.7114, 0.3534, 0.7114, 0.412, 0.6645, 0.412, 0.6645, 0.3534, 0.5207, 0.3534, 0.5207, 0.412, 0.4738, 0.412, 0.4738, 0.3534, 0.7114, 0.412, 0.7114, 0.4707, 0.6645, 0.4707, 0.6645, 0.412, 0.5207, 0.2948, 0.5207, 0.3534, 0.4738, 0.3534, 0.4738, 0.2948, 0.7114, 0.4707, 0.7114, 0.5293, 0.6645, 0.5293, 0.6645, 0.4707, 0.5207, 0.2361, 0.5207, 0.2948, 0.4738, 0.2948, 0.4738, 0.2361, 0.7114, 0.5293, 0.7114, 0.588, 0.6645, 0.588, 0.6645, 0.5293, 0.5207, 0.1775, 0.5207, 0.2361, 0.4738, 0.2361, 0.4738, 0.1775, 0.5207, 0.9398, 0.5207, 0.9985, 0.4738, 0.9985, 0.4738, 0.9398, 0.7114, 0.588, 0.7114, 0.6466, 0.6645, 0.6466, 0.6645, 0.588, 0.5207, 0.1188, 0.5207, 0.1775, 0.4738, 0.1775, 0.4738, 0.1188, 0.5207, 0.8812, 0.5207, 0.9398, 0.4738, 0.9398, 0.4738, 0.8812, 0.7114, 0.6466, 0.7114, 0.7052, 0.6645, 0.7052, 0.6645, 0.6466, 0.5207, 0.06019, 0.5207, 0.1188, 0.4738, 0.1188, 0.4738, 0.06019, 0.5207, 0.8225, 0.5207, 0.8812, 0.4738, 0.8812, 0.4738, 0.8225, 0.7114, 0.7052, 0.7114, 0.7639, 0.6645, 0.7639, 0.6645, 0.7052, 0.5207, 0.001549, 0.5207, 0.06019, 0.4738, 0.06019, 0.4738, 0.001549, 0.5207, 0.7639, 0.5207, 0.8225, 0.4738, 0.8225, 0.4738, 0.7639, 0.7114, 0.7639, 0.7114, 0.8225, 0.6645, 0.8225, 0.6645, 0.7639, 0.7114, 0.001549, 0.7114, 0.06019, 0.6645, 0.06019, 0.6645, 0.001549, 0.5207, 0.7052, 0.5207, 0.7639, 0.4738, 0.7639, 0.4738, 0.7052, 0.7114, 0.8225, 0.7114, 0.8812, 0.6645, 0.8812, 0.6645, 0.8225, 0.7114, 0.06019, 0.7114, 0.1188, 0.6645, 0.1188, 0.6645, 0.06019, 0.5207, 0.6466, 0.5207, 0.7052, 0.4738, 0.7052, 0.4738, 0.6466, 0.7114, 0.8812, 0.7114, 0.9398, 0.6645, 0.9398, 0.6645, 0.8812, 0.7114, 0.1188, 0.7114, 0.1775, 0.6645, 0.1775, 0.6645, 0.1188, 0.5207, 0.588, 0.5207, 0.6466, 0.4738, 0.6466, 0.4738, 0.588, 0.7114, 0.9398, 0.7114, 0.9985, 0.6645, 0.9985, 0.6645, 0.9398, 0.7114, 0.1775, 0.7114, 0.2361, 0.6645, 0.2361, 0.6645, 0.1775, 0.5207, 0.5293, 0.5207, 0.588, 0.4738, 0.588, 0.4738, 0.5293, 0.7114, 0.2361, 0.7114, 0.2948, 0.6645, 0.2948, 0.6645, 0.2361, 0.5207, 0.4707, 0.5207, 0.5293, 0.4738, 0.5293, 0.4738, 0.4707, 0.2948, 0.9985, 0.2948, 0.9398, 0.3534, 0.9398, 0.412, 0.9398, 0.4707, 0.9398, 0.4707, 0.9985, 0.2948, 0.5292, 0.2948, 0.4706, 0.3534, 0.4706, 0.3534, 0.4707, 0.3534, 0.5293, 0.2948, 0.5293, 0.2939, 0.8232, 0.2939, 0.7646, 0.3525, 0.7646, 0.3525, 0.8232, 0.3534, 0.8225, 0.2948, 0.8225, 0.2948, 0.2361, 0.2948, 0.2361, 0.2948, 0.1775, 0.2948, 0.1775, 0.3534, 0.1775, 0.3534, 0.2361, 0.06019, 0.4706, 0.1188, 0.4706, 0.1188, 0.5292, 0.1188, 0.5293, 0.06019, 0.5293, 0.06019, 0.4707, 0.06019, 0.7639, 0.1188, 0.7639, 0.1179, 0.7646, 0.1179, 0.8232, 0.1188, 0.8225, 0.06019, 0.8225, 0.06019, 0.2361, 0.06019, 0.1775, 0.1188, 0.1775, 0.1188, 0.2361])
_ca = me_grid.color_attributes.new('Col', 'BYTE_COLOR', 'CORNER')
_ca.data.foreach_set('color', [0.1714, 0.1714, 0.1714, 1.0, 0.1981, 0.3712, 0.491, 1.0, 0.1981, 0.3763, 0.4969, 1.0, 0.1329, 0.2502, 0.3278, 1.0, 0.1981, 0.3712, 0.491, 1.0, 0.1329, 0.2502, 0.3278, 1.0, 0.1329, 0.2502, 0.3278, 1.0, 0.1981, 0.3763, 0.4969, 1.0, 0.1329, 0.2502, 0.3278, 1.0, 0.0, 0.0, 0.0, 1.0, 0.009134, 0.0137, 0.01764, 1.0, 0.1329, 0.2502, 0.3278, 1.0, 0.0, 0.0, 0.0, 1.0, 0.005182, 0.008023, 0.009721, 1.0, 0.0185, 0.0331, 0.03955, 1.0, 0.009134, 0.0137, 0.01764, 1.0, 0.005182, 0.008023, 0.009721, 1.0, 0.1329, 0.2502, 0.3278, 1.0, 0.1329, 0.2502, 0.3278, 1.0, 0.0185, 0.0331, 0.03955, 1.0, 0.1329, 0.2502, 0.3278, 1.0, 0.1912, 0.3613, 0.4793, 1.0, 0.1329, 0.2502, 0.3278, 1.0, 0.1329, 0.2502, 0.3278, 1.0, 0.1912, 0.3613, 0.4793, 1.0, 0.1329, 0.2502, 0.3278, 1.0, 0.1329, 0.2502, 0.3278, 1.0, 0.1329, 0.2502, 0.3278, 1.0, 0.1329, 0.2502, 0.3278, 1.0, 0.01938, 0.03434, 0.04374, 1.0, 0.01161, 0.01938, 0.02416, 1.0, 0.1329, 0.2502, 0.3278, 1.0, 0.01938, 0.03434, 0.04374, 1.0, 0.0, 0.0003035, 0.0003035, 1.0, 0.004777, 0.006995, 0.009134, 1.0, 0.01161, 0.01938, 0.02416, 1.0, 0.0, 0.0003035, 0.0003035, 1.0, 0.1329, 0.2502, 0.3278, 1.0, 0.1746, 0.3325, 0.4397, 1.0, 0.004777, 0.006995, 0.009134, 1.0, 0.1329, 0.2502, 0.3278, 1.0, 0.1981, 0.3763, 0.4969, 1.0, 0.1981, 0.3763, 0.4969, 1.0, 0.1746, 0.3325, 0.4397, 1.0, 0.1981, 0.3763, 0.4969, 1.0, 0.1329, 0.2502, 0.3278, 1.0, 0.1329, 0.2502, 0.3278, 1.0, 0.1981, 0.3763, 0.4969, 1.0, 0.1329, 0.2502, 0.3278, 1.0, 0.01938, 0.0331, 0.04231, 1.0, 0.0, 0.0, 0.0, 1.0, 0.1329, 0.2502, 0.3278, 1.0, 0.01938, 0.0331, 0.04231, 1.0, 0.0003035, 0.0003035, 0.0006071, 1.0, 0.0003035, 0.0003035, 0.0003035, 1.0, 0.0, 0.0, 0.0, 1.0, 0.0003035, 0.0003035, 0.0006071, 1.0, 0.1329, 0.2502, 0.3278, 1.0, 0.1329, 0.2502, 0.3278, 1.0, 0.0003035, 0.0003035, 0.0003035, 1.0, 0.1329, 0.2502, 0.3278, 1.0, 0.1946, 0.3712, 0.491, 1.0, 0.1981, 0.3763, 0.4969, 1.0, 0.1329, 0.2502, 0.3278, 1.0, 0.1946, 0.3712, 0.491, 1.0, 0.1329, 0.2502, 0.3278, 1.0, 0.1329, 0.2502, 0.3278, 1.0, 0.1981, 0.3763, 0.4969, 1.0, 0.1329, 0.2502, 0.3278, 1.0, 0.1981, 0.3763, 0.4969, 1.0, 0.1981, 0.3763, 0.4969, 1.0, 0.1981, 0.3763, 0.4969, 1.0, 0.1981, 0.3763, 0.4969, 1.0, 0.1329, 0.2502, 0.3278, 1.0, 0.1329, 0.2502, 0.3278, 1.0, 0.1981, 0.3763, 0.4969, 1.0, 0.1329, 0.2502, 0.3278, 1.0, 0.009134, 0.0137, 0.01764, 1.0, 0.008568, 0.0137, 0.01681, 1.0, 0.1329, 0.2502, 0.3278, 1.0, 0.0185, 0.0331, 0.03955, 1.0, 0.1329, 0.2502, 0.3278, 1.0, 0.1329, 0.2502, 0.3278, 1.0, 0.02122, 0.03689, 0.04667, 1.0, 0.1329, 0.2502, 0.3278, 1.0, 0.1329, 0.2502, 0.3278, 1.0, 0.1981, 0.3763, 0.4969, 1.0, 0.1329, 0.2502, 0.3278, 1.0, 0.1329, 0.2502, 0.3278, 1.0, 0.1329, 0.2502, 0.3278, 1.0, 0.1981, 0.3763, 0.4969, 1.0, 0.1981, 0.3763, 0.4969, 1.0, 0.1329, 0.2502, 0.3278, 1.0, 0.01161, 0.01938, 0.02416, 1.0, 0.05286, 0.09531, 0.1248, 1.0, 0.1981, 0.3763, 0.4969, 1.0, 0.004777, 0.006995, 0.009134, 1.0, 0.1746, 0.3325, 0.4397, 1.0, 0.1878, 0.3564, 0.4678, 1.0, 0.08022, 0.147, 0.1912, 1.0, 0.1746, 0.3325, 0.4397, 1.0, 0.1981, 0.3763, 0.4969, 1.0, 0.1981, 0.3763, 0.4969, 1.0, 0.1878, 0.3564, 0.4678, 1.0, 0.1981, 0.3763, 0.4969, 1.0, 0.1329, 0.2502, 0.3278, 1.0, 0.1329, 0.2502, 0.3278, 1.0, 0.1981, 0.3763, 0.4969, 1.0, 0.1329, 0.2502, 0.3278, 1.0, 0.0, 0.0, 0.0, 1.0, 0.07421, 0.1384, 0.1812, 1.0, 0.1329, 0.2502, 0.3278, 1.0, 0.0003035, 0.0003035, 0.0003035, 1.0, 0.1329, 0.2502, 0.3278, 1.0, 0.1329, 0.2502, 0.3278, 1.0, 0.05448, 0.0999, 0.1274, 1.0, 0.1329, 0.2502, 0.3278, 1.0, 0.1981, 0.3763, 0.4969, 1.0, 0.1981, 0.3763, 0.4969, 1.0, 0.1329, 0.2502, 0.3278, 1.0, 0.1981, 0.3763, 0.4969, 1.0, 0.1329, 0.2502, 0.3278, 1.0, 0.1329, 0.2502, 0.3278, 1.0, 0.1981, 0.3763, 0.4969, 1.0, 0.1981, 0.3763, 0.4969, 1.0, 0.1981, 0.3763, 0.4969, 1.0, 0.1981, 0.3712, 0.491, 1.0, 0.1981, 0.3763, 0.4969, 1.0, 0.1981, 0.3763, 0.4969, 1.0, 0.1329, 0.2502, 0.3278, 1.0, 0.1329, 0.2502, 0.3278, 1.0, 0.1981, 0.3712, 0.491, 1.0, 0.1329, 0.2502, 0.3278, 1.0, 0.008568, 0.0137, 0.01681, 1.0, 0.1329, 0.2502, 0.3278, 1.0, 0.1329, 0.2502, 0.3278, 1.0, 0.008568, 0.0137, 0.01681, 1.0, 0.02122, 0.03689, 0.04667, 1.0, 0.1329, 0.2502, 0.3278, 1.0, 0.1329, 0.2502, 0.3278, 1.0, 0.02122, 0.03689, 0.04667, 1.0, 0.1329, 0.2502, 0.3278, 1.0, 0.1329, 0.2502, 0.3278, 1.0, 0.1329, 0.2502, 0.3278, 1.0, 0.1329, 0.2502, 0.3278, 1.0, 0.1981, 0.3763, 0.4969, 1.0, 0.1981, 0.3763, 0.4969, 1.0, 0.1329, 0.2502, 0.3278, 1.0, 0.1981, 0.3763, 0.4969, 1.0, 0.1981, 0.3763, 0.4969, 1.0, 0.1981, 0.3763, 0.4969, 1.0, 0.1981, 0.3763, 0.4969, 1.0, 0.1981, 0.3763, 0.4969, 1.0, 0.05286, 0.09531, 0.1248, 1.0, 0.1329, 0.2502, 0.3278, 1.0, 0.1981, 0.3763, 0.4969, 1.0, 0.05286, 0.09531, 0.1248, 1.0, 0.08022, 0.147, 0.1912, 1.0, 0.1329, 0.2502, 0.3278, 1.0, 0.1329, 0.2502, 0.3278, 1.0, 0.08022, 0.147, 0.1912, 1.0, 0.1878, 0.3564, 0.4678, 1.0, 0.1981, 0.3763, 0.4969, 1.0, 0.1329, 0.2502, 0.3278, 1.0, 0.1878, 0.3564, 0.4678, 1.0, 0.1981, 0.3763, 0.4969, 1.0, 0.1981, 0.3763, 0.4969, 1.0, 0.1981, 0.3763, 0.4969, 1.0, 0.1981, 0.3763, 0.4969, 1.0, 0.1329, 0.2502, 0.3278, 1.0, 0.1981, 0.3763, 0.4969, 1.0, 0.1981, 0.3763, 0.4969, 1.0, 0.1329, 0.2502, 0.3278, 1.0, 0.07421, 0.1384, 0.1812, 1.0, 0.1329, 0.2502, 0.3278, 1.0, 0.1981, 0.3763, 0.4969, 1.0, 0.07421, 0.1384, 0.1812, 1.0, 0.05448, 0.0999, 0.1274, 1.0, 0.1329, 0.2502, 0.3278, 1.0, 0.1329, 0.2502, 0.3278, 1.0, 0.05448, 0.0999, 0.1274, 1.0, 0.1329, 0.2502, 0.3278, 1.0, 0.1329, 0.2502, 0.3278, 1.0, 0.1329, 0.2502, 0.3278, 1.0, 0.1329, 0.2502, 0.3278, 1.0, 0.1981, 0.3763, 0.4969, 1.0, 0.1714, 0.1812, 0.1878, 1.0, 0.1329, 0.2502, 0.3278, 1.0, 0.1981, 0.3763, 0.4969, 1.0, 0.1329, 0.2502, 0.3278, 1.0, 0.1329, 0.2502, 0.3278, 1.0, 0.1714, 0.1812, 0.1878, 1.0, 0.1981, 0.3763, 0.4969, 1.0, 0.1981, 0.3712, 0.491, 1.0, 0.1981, 0.3763, 0.4969, 1.0, 0.1981, 0.3712, 0.491, 1.0, 0.1981, 0.3712, 0.491, 1.0, 0.1329, 0.2502, 0.3278, 1.0, 0.1329, 0.2502, 0.3278, 1.0, 0.1981, 0.3763, 0.4969, 1.0, 0.1329, 0.2502, 0.3278, 1.0, 0.1329, 0.2502, 0.3278, 1.0, 0.1329, 0.2502, 0.3278, 1.0, 0.1329, 0.2502, 0.3278, 1.0, 0.1329, 0.2502, 0.3278, 1.0, 0.1329, 0.2502, 0.3278, 1.0, 0.1329, 0.2502, 0.3278, 1.0, 0.1329, 0.2502, 0.3278, 1.0, 0.1329, 0.2502, 0.3278, 1.0, 0.1329, 0.2502, 0.3278, 1.0, 0.1329, 0.2502, 0.3278, 1.0, 0.1329, 0.2502, 0.3278, 1.0, 0.1329, 0.2502, 0.3278, 1.0, 0.1981, 0.3763, 0.4969, 1.0, 0.1912, 0.3095, 0.3916, 1.0, 0.1329, 0.2502, 0.3278, 1.0, 0.1981, 0.3763, 0.4969, 1.0, 0.1981, 0.3763, 0.4969, 1.0, 0.1981, 0.3763, 0.4969, 1.0, 0.1912, 0.3095, 0.3916, 1.0, 0.1981, 0.3763, 0.4969, 1.0, 0.1329, 0.2502, 0.3278, 1.0, 0.1329, 0.2502, 0.3278, 1.0, 0.1981, 0.3763, 0.4969, 1.0, 0.1329, 0.2502, 0.3278, 1.0, 0.1329, 0.2502, 0.3278, 1.0, 0.1329, 0.2502, 0.3278, 1.0, 0.1329, 0.2502, 0.3278, 1.0, 0.1329, 0.2502, 0.3278, 1.0, 0.1981, 0.3763, 0.4969, 1.0, 0.1683, 0.3231, 0.4179, 1.0, 0.1329, 0.2502, 0.3278, 1.0, 0.1981, 0.3763, 0.4969, 1.0, 0.1981, 0.3763, 0.4969, 1.0, 0.1981, 0.3763, 0.4969, 1.0, 0.1683, 0.3231, 0.4179, 1.0, 0.1981, 0.3763, 0.4969, 1.0, 0.1981, 0.3763, 0.4969, 1.0, 0.1981, 0.3763, 0.4969, 1.0, 0.1981, 0.3763, 0.4969, 1.0, 0.1981, 0.3763, 0.4969, 1.0, 0.1329, 0.2502, 0.3278, 1.0, 0.1329, 0.2502, 0.3278, 1.0, 0.1981, 0.3763, 0.4969, 1.0, 0.1329, 0.2502, 0.3278, 1.0, 0.1329, 0.2502, 0.3278, 1.0, 0.1329, 0.2502, 0.3278, 1.0, 0.1329, 0.2502, 0.3278, 1.0, 0.1329, 0.2502, 0.3278, 1.0, 0.1329, 0.2502, 0.3278, 1.0, 0.1329, 0.2502, 0.3278, 1.0, 0.1329, 0.2502, 0.3278, 1.0, 0.1329, 0.2502, 0.3278, 1.0, 0.1714, 0.1812, 0.1878, 1.0, 0.1981, 0.3763, 0.4969, 1.0, 0.1329, 0.2502, 0.3278, 1.0, 0.1714, 0.1812, 0.1878, 1.0, 0.1329, 0.2502, 0.3278, 1.0, 0.1329, 0.2502, 0.3278, 1.0, 0.1981, 0.3763, 0.4969, 1.0, 0.1981, 0.3712, 0.491, 1.0, 0.1981, 0.3763, 0.4969, 1.0, 0.1981, 0.3763, 0.4969, 1.0, 0.1329, 0.2502, 0.3278, 1.0, 0.1981, 0.3763, 0.4969, 1.0, 0.1329, 0.2502, 0.3278, 1.0, 0.1329, 0.2502, 0.3278, 1.0, 0.1981, 0.3763, 0.4969, 1.0, 0.1329, 0.2502, 0.3278, 1.0, 0.1329, 0.2502, 0.3278, 1.0, 0.0648, 0.117, 0.1529, 1.0, 0.1329, 0.2502, 0.3278, 1.0, 0.1329, 0.2502, 0.3278, 1.0, 0.1329, 0.2502, 0.3278, 1.0, 0.0999, 0.1845, 0.2423, 1.0, 0.0648, 0.117, 0.1529, 1.0, 0.1329, 0.2502, 0.3278, 1.0, 0.1329, 0.2502, 0.3278, 1.0, 0.1329, 0.2502, 0.3278, 1.0, 0.0999, 0.1845, 0.2423, 1.0, 0.1329, 0.2502, 0.3278, 1.0, 0.1912, 0.3095, 0.3916, 1.0, 0.1946, 0.3712, 0.491, 1.0, 0.1329, 0.2502, 0.3278, 1.0, 0.1912, 0.3095, 0.3916, 1.0, 0.1981, 0.3763, 0.4969, 1.0, 0.1981, 0.3763, 0.4969, 1.0, 0.1946, 0.3712, 0.491, 1.0, 0.1981, 0.3763, 0.4969, 1.0, 0.1329, 0.2502, 0.3278, 1.0, 0.08022, 0.15, 0.1946, 1.0, 0.1981, 0.3763, 0.4969, 1.0, 0.1329, 0.2502, 0.3278, 1.0, 0.1329, 0.2502, 0.3278, 1.0, 0.1195, 0.2232, 0.2918, 1.0, 0.08022, 0.15, 0.1946, 1.0, 0.1329, 0.2502, 0.3278, 1.0, 0.1683, 0.3231, 0.4179, 1.0, 0.1981, 0.3763, 0.4969, 1.0, 0.1195, 0.2232, 0.2918, 1.0, 0.1683, 0.3231, 0.4179, 1.0, 0.1981, 0.3763, 0.4969, 1.0, 0.1981, 0.3763, 0.4969, 1.0, 0.1981, 0.3763, 0.4969, 1.0, 0.1981, 0.3763, 0.4969, 1.0, 0.1981, 0.3763, 0.4969, 1.0, 0.1981, 0.3763, 0.4969, 1.0, 0.1981, 0.3763, 0.4969, 1.0, 0.1981, 0.3763, 0.4969, 1.0, 0.1329, 0.2502, 0.3278, 1.0, 0.02519, 0.04374, 0.05613, 1.0, 0.1981, 0.3763, 0.4969, 1.0, 0.1329, 0.2502, 0.3278, 1.0, 0.1329, 0.2502, 0.3278, 1.0, 0.008023, 0.01298, 0.016, 1.0, 0.02519, 0.04374, 0.05613, 1.0, 0.1329, 0.2502, 0.3278, 1.0, 0.1329, 0.2502, 0.3278, 1.0, 0.1329, 0.2502, 0.3278, 1.0, 0.008023, 0.01298, 0.016, 1.0, 0.1329, 0.2502, 0.3278, 1.0, 0.1981, 0.3763, 0.4969, 1.0, 0.1981, 0.3763, 0.4969, 1.0, 0.1329, 0.2502, 0.3278, 1.0, 0.1981, 0.3763, 0.4969, 1.0, 0.1329, 0.2502, 0.3278, 1.0, 0.1329, 0.2502, 0.3278, 1.0, 0.1981, 0.3763, 0.4969, 1.0, 0.1981, 0.3763, 0.4969, 1.0, 0.1329, 0.2502, 0.3278, 1.0, 0.1329, 0.2502, 0.3278, 1.0, 0.1981, 0.3763, 0.4969, 1.0, 0.1329, 0.2502, 0.3278, 1.0, 0.0648, 0.117, 0.1529, 1.0, 0.0003035, 0.0006071, 0.0006071, 1.0, 0.1329, 0.2502, 0.3278, 1.0, 0.0999, 0.1845, 0.2423, 1.0, 0.1329, 0.2502, 0.3278, 1.0, 0.1329, 0.2502, 0.3278, 1.0, 0.008023, 0.01298, 0.01681, 1.0, 0.1329, 0.2502, 0.3278, 1.0, 0.1946, 0.3712, 0.491, 1.0, 0.1714, 0.3185, 0.4233, 1.0, 0.1329, 0.2502, 0.3278, 1.0, 0.1946, 0.3712, 0.491, 1.0, 0.1981, 0.3763, 0.4969, 1.0, 0.1981, 0.3763, 0.4969, 1.0, 0.1714, 0.3185, 0.4233, 1.0, 0.1981, 0.3763, 0.4969, 1.0, 0.08022, 0.15, 0.1946, 1.0, 0.002732, 0.003677, 0.004391, 1.0, 0.1981, 0.3763, 0.4969, 1.0, 0.1195, 0.2232, 0.2918, 1.0, 0.1981, 0.3763, 0.4969, 1.0, 0.1779, 0.227, 0.2623, 1.0, 0.002125, 0.002732, 0.002732, 1.0, 0.1981, 0.3763, 0.4969, 1.0, 0.1981, 0.3763, 0.4969, 1.0, 0.1981, 0.3763, 0.4969, 1.0, 0.1779, 0.227, 0.2623, 1.0, 0.1981, 0.3763, 0.4969, 1.0, 0.1981, 0.3763, 0.4969, 1.0, 0.1981, 0.3763, 0.4969, 1.0, 0.1981, 0.3763, 0.4969, 1.0, 0.1981, 0.3763, 0.4969, 1.0, 0.02519, 0.04374, 0.05613, 1.0, 0.01096, 0.01764, 0.02315, 1.0, 0.1981, 0.3763, 0.4969, 1.0, 0.008023, 0.01298, 0.016, 1.0, 0.1329, 0.2502, 0.3278, 1.0, 0.1329, 0.2502, 0.3278, 1.0, 0.01298, 0.02122, 0.02732, 1.0, 0.1329, 0.2502, 0.3278, 1.0, 0.1981, 0.3763, 0.4969, 1.0, 0.1981, 0.3763, 0.4969, 1.0, 0.1329, 0.2502, 0.3278, 1.0, 0.1981, 0.3763, 0.4969, 1.0, 0.1329, 0.2502, 0.3278, 1.0, 0.1329, 0.2502, 0.3278, 1.0, 0.1981, 0.3763, 0.4969, 1.0, 0.1981, 0.3763, 0.4969, 1.0, 0.1329, 0.2502, 0.3278, 1.0, 0.1329, 0.2502, 0.3278, 1.0, 0.1981, 0.3763, 0.4969, 1.0, 0.1329, 0.2502, 0.3278, 1.0, 0.0003035, 0.0006071, 0.0006071, 1.0, 0.0, 0.0, 0.0, 1.0, 0.1329, 0.2502, 0.3278, 1.0, 0.0003035, 0.0006071, 0.0006071, 1.0, 0.008023, 0.01298, 0.01681, 1.0, 0.0, 0.0, 0.0, 1.0, 0.0, 0.0, 0.0, 1.0, 0.008023, 0.01298, 0.01681, 1.0, 0.1329, 0.2502, 0.3278, 1.0, 0.1329, 0.2502, 0.3278, 1.0, 0.0, 0.0, 0.0, 1.0, 0.1329, 0.2502, 0.3278, 1.0, 0.1714, 0.3185, 0.4233, 1.0, 0.1329, 0.2502, 0.3278, 1.0, 0.1329, 0.2502, 0.3278, 1.0, 0.1714, 0.3185, 0.4233, 1.0, 0.1981, 0.3763, 0.4969, 1.0, 0.1981, 0.3763, 0.4969, 1.0, 0.1329, 0.2502, 0.3278, 1.0, 0.1981, 0.3763, 0.4969, 1.0, 0.002732, 0.003677, 0.004391, 1.0, 0.0003035, 0.0003035, 0.0006071, 1.0, 0.1981, 0.3763, 0.4969, 1.0, 0.002732, 0.003677, 0.004391, 1.0, 0.002125, 0.002732, 0.002732, 1.0, 0.0009106, 0.0009106, 0.0009106, 1.0, 0.0003035, 0.0003035, 0.0006071, 1.0, 0.002125, 0.002732, 0.002732, 1.0, 0.1779, 0.227, 0.2623, 1.0, 0.1981, 0.3763, 0.4969, 1.0, 0.0009106, 0.0009106, 0.0009106, 1.0, 0.1779, 0.227, 0.2623, 1.0, 0.1981, 0.3763, 0.4969, 1.0, 0.1981, 0.3763, 0.4969, 1.0, 0.1981, 0.3763, 0.4969, 1.0, 0.1981, 0.3763, 0.4969, 1.0, 0.1981, 0.3763, 0.4969, 1.0, 0.1329, 0.2502, 0.3278, 1.0, 0.1981, 0.3763, 0.4969, 1.0, 0.1981, 0.3763, 0.4969, 1.0, 0.01096, 0.01764, 0.02315, 1.0, 0.0, 0.0, 0.0, 1.0, 0.1329, 0.2502, 0.3278, 1.0, 0.01096, 0.01764, 0.02315, 1.0, 0.01298, 0.02122, 0.02732, 1.0, 0.01033, 0.016, 0.01938, 1.0, 0.0, 0.0, 0.0, 1.0, 0.01298, 0.02122, 0.02732, 1.0, 0.1329, 0.2502, 0.3278, 1.0, 0.1329, 0.2502, 0.3278, 1.0, 0.01033, 0.016, 0.01938, 1.0, 0.1329, 0.2502, 0.3278, 1.0, 0.1981, 0.3763, 0.4969, 1.0, 0.1981, 0.3763, 0.4969, 1.0, 0.1329, 0.2502, 0.3278, 1.0, 0.1981, 0.3763, 0.4969, 1.0, 0.1329, 0.2502, 0.3278, 1.0, 0.1329, 0.2502, 0.3278, 1.0, 0.1981, 0.3763, 0.4969, 1.0, 0.1981, 0.3763, 0.4969, 1.0, 0.1329, 0.2502, 0.3278, 1.0, 0.1329, 0.2502, 0.3278, 1.0, 0.1714, 0.3278, 0.4452, 1.0, 0.1329, 0.2502, 0.3278, 1.0, 0.0, 0.0, 0.0, 1.0, 0.0, 0.0, 0.0, 1.0, 0.1329, 0.2502, 0.3278, 1.0, 0.0, 0.0, 0.0, 1.0, 0.0, 0.0, 0.0, 1.0, 0.02732, 0.04667, 0.05951, 1.0, 0.0, 0.0, 0.0, 1.0, 0.0, 0.0, 0.0, 1.0, 0.1329, 0.2502, 0.3278, 1.0, 0.1329, 0.2502, 0.3278, 1.0, 0.02732, 0.04667, 0.05951, 1.0, 0.1329, 0.2502, 0.3278, 1.0, 0.1329, 0.2502, 0.3278, 1.0, 0.1329, 0.2502, 0.3278, 1.0, 0.1329, 0.2502, 0.3278, 1.0, 0.1329, 0.2502, 0.3278, 1.0, 0.1981, 0.3763, 0.4969, 1.0, 0.1329, 0.2502, 0.3278, 1.0, 0.1329, 0.2502, 0.3278, 1.0, 0.1981, 0.3763, 0.4969, 1.0, 0.0003035, 0.0003035, 0.0006071, 1.0, 0.0003035, 0.0006071, 0.0006071, 1.0, 0.1329, 0.2502, 0.3278, 1.0, 0.0003035, 0.0003035, 0.0006071, 1.0, 0.0009106, 0.0009106, 0.0009106, 1.0, 0.0, 0.0003035, 0.0003035, 1.0, 0.0003035, 0.0006071, 0.0006071, 1.0, 0.0009106, 0.0009106, 0.0009106, 1.0, 0.1981, 0.3763, 0.4969, 1.0, 0.1329, 0.2502, 0.3278, 1.0, 0.0, 0.0003035, 0.0003035, 1.0, 0.1981, 0.3763, 0.4969, 1.0, 0.1981, 0.3763, 0.4969, 1.0, 0.1981, 0.3763, 0.4969, 1.0, 0.1329, 0.2502, 0.3278, 1.0, 0.1981, 0.3763, 0.4969, 1.0, 0.1329, 0.2502, 0.3278, 1.0, 0.1329, 0.2462, 0.3231, 1.0, 0.1981, 0.3763, 0.4969, 1.0, 0.1329, 0.2502, 0.3278, 1.0, 0.0, 0.0, 0.0, 1.0, 0.0, 0.0, 0.0, 1.0, 0.1329, 0.2462, 0.3231, 1.0, 0.0, 0.0, 0.0, 1.0, 0.01033, 0.016, 0.01938, 1.0, 0.01161, 0.01938, 0.02315, 1.0, 0.0, 0.0, 0.0, 1.0, 0.01033, 0.016, 0.01938, 1.0, 0.1329, 0.2502, 0.3278, 1.0, 0.1329, 0.2502, 0.3278, 1.0, 0.01161, 0.01938, 0.02315, 1.0, 0.1329, 0.2502, 0.3278, 1.0, 0.1981, 0.3763, 0.4969, 1.0, 0.1329, 0.2502, 0.3278, 1.0, 0.1329, 0.2502, 0.3278, 1.0, 0.1981, 0.3763, 0.4969, 1.0, 0.1329, 0.2502, 0.3278, 1.0, 0.1356, 0.2582, 0.3372, 1.0, 0.1329, 0.2502, 0.3278, 1.0, 0.02732, 0.04667, 0.05951, 1.0, 0.1329, 0.2502, 0.3278, 1.0, 0.1329, 0.2502, 0.3278, 1.0, 0.0, 0.0, 0.0, 1.0, 0.1329, 0.2502, 0.3278, 1.0, 0.1981, 0.3712, 0.491, 1.0, 0.1714, 0.3278, 0.4508, 1.0, 0.1329, 0.2502, 0.3278, 1.0, 0.1981, 0.3763, 0.4969, 1.0, 0.1329, 0.2502, 0.3278, 1.0, 0.1714, 0.3278, 0.4508, 1.0, 0.1714, 0.3278, 0.4508, 1.0, 0.1981, 0.3763, 0.4969, 1.0, 0.1329, 0.2462, 0.3231, 1.0, 0.1683, 0.3185, 0.4342, 1.0, 0.1714, 0.3278, 0.4508, 1.0, 0.1329, 0.2502, 0.3278, 1.0, 0.1912, 0.3613, 0.4793, 1.0, 0.1981, 0.3763, 0.4969, 1.0, 0.1329, 0.2502, 0.3278, 1.0, 0.1946, 0.3712, 0.491, 1.0, 0.1329, 0.2502, 0.3278, 1.0, 0.1329, 0.2502, 0.3278, 1.0, 0.1714, 0.3231, 0.4452, 1.0, 0.1329, 0.2502, 0.3278, 1.0, 0.1329, 0.2502, 0.3278, 1.0, 0.1714, 0.3278, 0.4508, 1.0, 0.1329, 0.2502, 0.3278, 1.0, 0.1329, 0.2462, 0.3231, 1.0, 0.0, 0.0, 0.0, 1.0, 0.0, 0.0, 0.0, 1.0, 0.1683, 0.3185, 0.4342, 1.0, 0.0, 0.0, 0.0, 1.0, 0.1329, 0.2502, 0.3278, 1.0, 0.1329, 0.2502, 0.3278, 1.0, 0.0009106, 0.001214, 0.001214, 1.0, 0.1329, 0.2502, 0.3278, 1.0, 0.1981, 0.3763, 0.4969, 1.0, 0.1714, 0.3278, 0.4508, 1.0, 0.1683, 0.1746, 0.1812, 1.0, 0.1329, 0.2502, 0.3278, 1.0, 0.1329, 0.2502, 0.3278, 1.0, 0.1329, 0.2502, 0.3278, 1.0, 0.1714, 0.3278, 0.4508, 1.0, 0.0, 0.0, 0.0, 1.0, 0.01161, 0.01938, 0.02315, 1.0, 0.003677, 0.005182, 0.006049, 1.0, 0.0, 0.0, 0.0, 1.0, 0.01938, 0.03434, 0.04374, 1.0, 0.1329, 0.2502, 0.3278, 1.0, 0.1329, 0.2502, 0.3278, 1.0, 0.001821, 0.002125, 0.002428, 1.0, 0.1329, 0.2502, 0.3278, 1.0, 0.1946, 0.3712, 0.491, 1.0, 0.1714, 0.3231, 0.4452, 1.0, 0.1329, 0.2502, 0.3278, 1.0, 0.1329, 0.2502, 0.3278, 1.0, 0.1714, 0.3278, 0.4452, 1.0, 0.1714, 0.3278, 0.4508, 1.0, 0.1329, 0.2502, 0.3278, 1.0, 0.1329, 0.2502, 0.3278, 1.0, 0.0003035, 0.0006071, 0.0006071, 1.0, 0.0003035, 0.0003035, 0.0006071, 1.0, 0.1329, 0.2502, 0.3278, 1.0, 0.005182, 0.008023, 0.009721, 1.0, 0.0, 0.0, 0.0, 1.0, 0.0009106, 0.001214, 0.001214, 1.0, 0.001214, 0.001518, 0.001821, 1.0, 0.01938, 0.0331, 0.04231, 1.0, 0.1329, 0.2502, 0.3278, 1.0, 0.1683, 0.1746, 0.1812, 1.0, 0.005605, 0.009134, 0.01096, 1.0, 0.01161, 0.01938, 0.02315, 1.0, 0.1329, 0.2502, 0.3278, 1.0, 0.1329, 0.2502, 0.3278, 1.0, 0.003677, 0.005182, 0.006049, 1.0, 0.1714, 0.3278, 0.4452, 1.0, 0.1329, 0.2502, 0.3278, 1.0, 0.1329, 0.2502, 0.3278, 1.0, 0.1714, 0.3278, 0.4508, 1.0, 0.0, 0.0003035, 0.0003035, 1.0, 0.01938, 0.03434, 0.04374, 1.0, 0.001821, 0.002125, 0.002428, 1.0, 0.001214, 0.001821, 0.001821, 1.0, 0.0003035, 0.0006071, 0.0006071, 1.0, 0.0, 0.0003035, 0.0003035, 1.0, 0.001518, 0.002428, 0.002428, 1.0, 0.0003035, 0.0003035, 0.0006071, 1.0, 0.1329, 0.2502, 0.3278, 1.0, 0.1329, 0.2502, 0.3278, 1.0, 0.1714, 0.3278, 0.4508, 1.0, 0.1329, 0.2502, 0.3278, 1.0, 0.1329, 0.2502, 0.3278, 1.0, 0.005182, 0.008023, 0.009721, 1.0, 0.001214, 0.001518, 0.001821, 1.0, 0.1329, 0.2502, 0.3278, 1.0, 0.0003035, 0.0003035, 0.0006071, 1.0, 0.01938, 0.0331, 0.04231, 1.0, 0.005605, 0.009134, 0.01096, 1.0, 0.002428, 0.003677, 0.004025, 1.0, 0.1329, 0.2502, 0.3278, 1.0, 0.0, 0.0, 0.0, 1.0, 0.01096, 0.01938, 0.02315, 1.0, 0.1329, 0.2502, 0.3278, 1.0, 0.0, 0.0003035, 0.0003035, 1.0, 0.1329, 0.2502, 0.3278, 1.0, 0.1329, 0.2502, 0.3278, 1.0, 0.001518, 0.002428, 0.002428, 1.0, 0.1981, 0.3712, 0.491, 1.0, 0.1714, 0.1714, 0.1714, 1.0, 0.1329, 0.2502, 0.3278, 1.0, 0.1714, 0.3278, 0.4508, 1.0, 0.1329, 0.2502, 0.3278, 1.0, 0.1356, 0.2582, 0.3372, 1.0, 0.1714, 0.3278, 0.4508, 1.0, 0.1714, 0.3278, 0.4508, 1.0, 0.1329, 0.2502, 0.3278, 1.0, 0.0, 0.0003035, 0.0003035, 1.0, 0.001214, 0.001821, 0.001821, 1.0, 0.1714, 0.3278, 0.4508, 1.0, 0.0, 0.0, 0.0, 1.0, 0.02732, 0.04667, 0.05951, 1.0, 0.0, 0.0, 0.0, 1.0, 0.01096, 0.01938, 0.02315, 1.0, 0.1912, 0.3613, 0.4793, 1.0, 0.1329, 0.2502, 0.3278, 1.0, 0.1329, 0.2502, 0.3278, 1.0, 0.1981, 0.3763, 0.4969, 1.0, 0.1329, 0.2502, 0.3278, 1.0, 0.1981, 0.3763, 0.4969, 1.0, 0.1714, 0.3278, 0.4508, 1.0, 0.1329, 0.2502, 0.3278, 1.0, 0.1329, 0.2502, 0.3278, 1.0, 0.0003035, 0.0003035, 0.0006071, 1.0, 0.002428, 0.003677, 0.004025, 1.0, 0.1329, 0.2502, 0.3278, 1.0, 0.1329, 0.2502, 0.3278, 1.0, 0.1714, 0.3278, 0.4508, 1.0, 0.1714, 0.3278, 0.4508, 1.0, 0.1384, 0.2623, 0.3515, 1.0, 0.1714, 0.3278, 0.4508, 1.0, 0.1683, 0.3185, 0.4342, 1.0, 0.1714, 0.3278, 0.4508, 1.0, 0.1714, 0.3278, 0.4508, 1.0, 0.1714, 0.3231, 0.4452, 1.0, 0.1329, 0.2502, 0.3278, 1.0, 0.1329, 0.2502, 0.3278, 1.0, 0.1329, 0.2502, 0.3278, 1.0, 0.0009106, 0.001214, 0.001214, 1.0, 0.1329, 0.2502, 0.3278, 1.0, 0.1384, 0.2623, 0.3515, 1.0, 0.0, 0.0, 0.0, 1.0, 0.1683, 0.3185, 0.4342, 1.0, 0.0, 0.0, 0.0, 1.0, 0.0, 0.0, 0.0, 1.0, 0.1714, 0.3278, 0.4508, 1.0, 0.1329, 0.2502, 0.3278, 1.0, 0.1714, 0.3231, 0.4452, 1.0, 0.1329, 0.2502, 0.3278, 1.0, 0.1329, 0.2502, 0.3278, 1.0, 0.001214, 0.001518, 0.001821, 1.0, 0.0009106, 0.001214, 0.001214, 1.0, 0.0, 0.0, 0.0, 1.0, 0.003035, 0.004391, 0.005182, 1.0, 0.0, 0.0, 0.0, 1.0, 0.003677, 0.005182, 0.006049, 1.0, 0.0009106, 0.001518, 0.001518, 1.0, 0.0, 0.0, 0.0, 1.0, 0.1329, 0.2502, 0.3278, 1.0, 0.1714, 0.3278, 0.4508, 1.0, 0.1714, 0.3278, 0.4508, 1.0, 0.1329, 0.2502, 0.3278, 1.0, 0.1329, 0.2502, 0.3278, 1.0, 0.001214, 0.001518, 0.001821, 1.0, 0.003035, 0.004391, 0.005182, 1.0, 0.1329, 0.2502, 0.3278, 1.0, 0.003677, 0.005182, 0.006049, 1.0, 0.1329, 0.2502, 0.3278, 1.0, 0.1329, 0.2502, 0.3278, 1.0, 0.0009106, 0.001518, 0.001518, 1.0, 0.1714, 0.3278, 0.4508, 1.0, 0.1329, 0.2502, 0.3278, 1.0, 0.1329, 0.2502, 0.3278, 1.0, 0.1714, 0.3278, 0.4508, 1.0, 0.1981, 0.3763, 0.4969, 1.0, 0.1329, 0.2502, 0.3278, 1.0, 0.1329, 0.2502, 0.3278, 1.0, 0.1912, 0.3419, 0.4397, 1.0, 0.1329, 0.2502, 0.3278, 1.0, 0.1714, 0.3278, 0.4508, 1.0, 0.1714, 0.3278, 0.4508, 1.0, 0.1329, 0.2502, 0.3278, 1.0, 0.1329, 0.2502, 0.3278, 1.0, 0.01096, 0.01938, 0.02315, 1.0, 0.0006071, 0.0006071, 0.0009106, 1.0, 0.1329, 0.2502, 0.3278, 1.0, 0.1329, 0.2502, 0.3278, 1.0, 0.1981, 0.3763, 0.4969, 1.0, 0.1912, 0.3419, 0.4397, 1.0, 0.1329, 0.2502, 0.3278, 1.0, 0.1714, 0.3278, 0.4508, 1.0, 0.1714, 0.3278, 0.4508, 1.0, 0.1714, 0.3278, 0.4508, 1.0, 0.1714, 0.3278, 0.4508, 1.0, 0.01096, 0.01938, 0.02315, 1.0, 0.0, 0.0, 0.0, 1.0, 0.0, 0.0, 0.0, 1.0, 0.0006071, 0.0006071, 0.0009106, 1.0, 0.001821, 0.002125, 0.002428, 1.0, 0.1329, 0.2502, 0.3278, 1.0, 0.1329, 0.2502, 0.3278, 1.0, 0.0, 0.0, 0.0, 1.0, 0.0, 0.0, 0.0, 1.0, 0.1329, 0.2502, 0.3278, 1.0, 0.1329, 0.2502, 0.3278, 1.0, 0.0, 0.0, 0.0, 1.0, 0.001214, 0.001821, 0.001821, 1.0, 0.001821, 0.002125, 0.002428, 1.0, 0.0, 0.0, 0.0, 1.0, 0.0, 0.0003035, 0.0003035, 1.0, 0.1329, 0.2502, 0.3278, 1.0, 0.1714, 0.3278, 0.4508, 1.0, 0.1714, 0.3278, 0.4508, 1.0, 0.1329, 0.2502, 0.3278, 1.0, 0.1714, 0.3278, 0.4508, 1.0, 0.001214, 0.001821, 0.001821, 1.0, 0.0, 0.0003035, 0.0003035, 1.0, 0.1714, 0.3278, 0.4508, 1.0, 0.1714, 0.3278, 0.4508, 1.0, 0.1329, 0.2502, 0.3278, 1.0, 0.1329, 0.2502, 0.3278, 1.0, 0.1714, 0.3278, 0.4508, 1.0, 0.1714, 0.3278, 0.4508, 1.0, 0.1714, 0.3278, 0.4508, 1.0, 0.1714, 0.3278, 0.4508, 1.0, 0.1714, 0.3278, 0.4508, 1.0, 0.1329, 0.2502, 0.3278, 1.0, 0.0003035, 0.0003035, 0.0006071, 1.0, 0.0003035, 0.0003035, 0.0003035, 1.0, 0.1329, 0.2502, 0.3278, 1.0, 0.1683, 0.1746, 0.1812, 1.0, 0.1714, 0.3278, 0.4508, 1.0, 0.1714, 0.3278, 0.4508, 1.0, 0.1329, 0.2502, 0.3278, 1.0, 0.0003035, 0.0003035, 0.0006071, 1.0, 0.001518, 0.002428, 0.002428, 1.0, 0.0, 0.0, 0.0, 1.0, 0.0003035, 0.0003035, 0.0003035, 1.0, 0.005605, 0.009134, 0.01096, 1.0, 0.1683, 0.1746, 0.1812, 1.0, 0.1329, 0.2502, 0.3278, 1.0, 0.002732, 0.003677, 0.004025, 1.0, 0.001518, 0.002428, 0.002428, 1.0, 0.1329, 0.2502, 0.3278, 1.0, 0.1329, 0.2502, 0.3278, 1.0, 0.0, 0.0, 0.0, 1.0, 0.002428, 0.003677, 0.004025, 1.0, 0.005605, 0.009134, 0.01096, 1.0, 0.002732, 0.003677, 0.004025, 1.0, 0.04092, 0.07036, 0.09084, 1.0, 0.1714, 0.3278, 0.4508, 1.0, 0.1329, 0.2502, 0.3278, 1.0, 0.1329, 0.2502, 0.3278, 1.0, 0.1714, 0.3278, 0.4508, 1.0, 0.1329, 0.2502, 0.3278, 1.0, 0.1714, 0.3278, 0.4508, 1.0, 0.1714, 0.3278, 0.4508, 1.0, 0.1329, 0.2502, 0.3278, 1.0, 0.1329, 0.2502, 0.3278, 1.0, 0.002428, 0.003677, 0.004025, 1.0, 0.04092, 0.07036, 0.09084, 1.0, 0.1329, 0.2502, 0.3278, 1.0, 0.0003035, 0.0003035, 0.0003035, 1.0, 0.0, 0.0, 0.0, 1.0, 0.004391, 0.006049, 0.007499, 1.0, 0.002732, 0.004025, 0.004391, 1.0, 0.002732, 0.003677, 0.004025, 1.0, 0.1329, 0.2502, 0.3278, 1.0, 0.1651, 0.3185, 0.4397, 1.0, 0.0006071, 0.0009106, 0.0009106, 1.0, 0.0, 0.0, 0.0, 1.0, 0.1329, 0.2502, 0.3278, 1.0, 0.1329, 0.2502, 0.3278, 1.0, 0.004391, 0.006049, 0.007499, 1.0, 0.04092, 0.07036, 0.09084, 1.0, 0.002732, 0.003677, 0.004025, 1.0, 0.0006071, 0.0009106, 0.0009106, 1.0, 0.0, 0.0, 0.0, 1.0, 0.1714, 0.3278, 0.4508, 1.0, 0.1329, 0.2502, 0.3278, 1.0, 0.1329, 0.2502, 0.3278, 1.0, 0.1683, 0.3231, 0.4452, 1.0, 0.1329, 0.2502, 0.3278, 1.0, 0.1714, 0.3278, 0.4508, 1.0, 0.1714, 0.3278, 0.4508, 1.0, 0.1329, 0.2502, 0.3278, 1.0, 0.1329, 0.2502, 0.3278, 1.0, 0.04092, 0.07036, 0.09084, 1.0, 0.0, 0.0, 0.0, 1.0, 0.1714, 0.3278, 0.4508, 1.0, 0.1384, 0.2623, 0.3515, 1.0, 0.1714, 0.3278, 0.4508, 1.0, 0.1683, 0.3231, 0.4452, 1.0, 0.1714, 0.3278, 0.4508, 1.0, 0.1714, 0.3278, 0.4508, 1.0, 0.1714, 0.3278, 0.4508, 1.0, 0.1714, 0.3278, 0.4508, 1.0, 0.1714, 0.3278, 0.4508, 1.0, 0.1329, 0.2502, 0.3278, 1.0, 0.1329, 0.2502, 0.3278, 1.0, 0.1714, 0.3278, 0.4508, 1.0, 0.1714, 0.3278, 0.4508, 1.0, 0.0, 0.0, 0.0, 1.0, 0.1384, 0.2623, 0.3515, 1.0, 0.1714, 0.3278, 0.4508, 1.0, 0.0, 0.0, 0.0, 1.0, 0.1714, 0.3278, 0.4508, 1.0, 0.0, 0.0, 0.0, 1.0, 0.0, 0.0, 0.0, 1.0, 0.1714, 0.3278, 0.4508, 1.0, 0.1329, 0.2502, 0.3278, 1.0, 0.1329, 0.2502, 0.3278, 1.0, 0.1714, 0.3278, 0.4508, 1.0, 0.1329, 0.2502, 0.3278, 1.0, 0.003035, 0.004391, 0.005182, 1.0, 0.0, 0.0, 0.0, 1.0, 0.0, 0.0, 0.0, 1.0, 0.0003035, 0.0003035, 0.0006071, 1.0, 0.0, 0.0, 0.0, 1.0, 0.0009106, 0.001518, 0.001518, 1.0, 0.0, 0.0, 0.0, 1.0, 0.0, 0.0, 0.0, 1.0, 0.1329, 0.2502, 0.3278, 1.0, 0.1714, 0.3278, 0.4508, 1.0, 0.1714, 0.3278, 0.4508, 1.0, 0.1329, 0.2502, 0.3278, 1.0, 0.1329, 0.2502, 0.3278, 1.0, 0.003035, 0.004391, 0.005182, 1.0, 0.0003035, 0.0003035, 0.0006071, 1.0, 0.1329, 0.2502, 0.3278, 1.0, 0.0009106, 0.001518, 0.001518, 1.0, 0.1329, 0.2502, 0.3278, 1.0, 0.1329, 0.2502, 0.3278, 1.0, 0.0, 0.0, 0.0, 1.0, 0.1714, 0.3278, 0.4508, 1.0, 0.1329, 0.2502, 0.3278, 1.0, 0.1329, 0.2502, 0.3278, 1.0, 0.1714, 0.3278, 0.4508, 1.0, 0.1912, 0.3419, 0.4397, 1.0, 0.1329, 0.2502, 0.3278, 1.0, 0.1329, 0.2502, 0.3278, 1.0, 0.1981, 0.3763, 0.4969, 1.0, 0.1329, 0.2502, 0.3278, 1.0, 0.1714, 0.3278, 0.4508, 1.0, 0.1714, 0.3278, 0.4508, 1.0, 0.1329, 0.2502, 0.3278, 1.0, 0.1329, 0.2502, 0.3278, 1.0, 0.0006071, 0.0006071, 0.0009106, 1.0, 0.0, 0.0, 0.0, 1.0, 0.1329, 0.2502, 0.3278, 1.0, 0.1329, 0.2502, 0.3278, 1.0, 0.1912, 0.3419, 0.4397, 1.0, 0.1981, 0.3763, 0.4969, 1.0, 0.1329, 0.2502, 0.3278, 1.0, 0.1714, 0.3278, 0.4508, 1.0, 0.1714, 0.3278, 0.4508, 1.0, 0.1329, 0.2502, 0.3278, 1.0, 0.1714, 0.3278, 0.4508, 1.0, 0.0006071, 0.0006071, 0.0009106, 1.0, 0.0, 0.0, 0.0, 1.0, 0.0, 0.0, 0.0, 1.0, 0.0, 0.0, 0.0, 1.0, 0.0, 0.0, 0.0, 1.0, 0.1329, 0.2502, 0.3278, 1.0, 0.1329, 0.2502, 0.3278, 1.0, 0.001518, 0.002125, 0.002428, 1.0, 0.0, 0.0, 0.0, 1.0, 0.1329, 0.2502, 0.3278, 1.0, 0.1329, 0.2502, 0.3278, 1.0, 0.0, 0.0, 0.0, 1.0, 0.0, 0.0003035, 0.0003035, 1.0, 0.0, 0.0, 0.0, 1.0, 0.001518, 0.002125, 0.002428, 1.0, 0.006512, 0.01033, 0.01229, 1.0, 0.1329, 0.2502, 0.3278, 1.0, 0.1714, 0.3278, 0.4508, 1.0, 0.1714, 0.3278, 0.4508, 1.0, 0.1329, 0.2502, 0.3278, 1.0, 0.1714, 0.3278, 0.4508, 1.0, 0.0, 0.0003035, 0.0003035, 1.0, 0.006512, 0.01033, 0.01229, 1.0, 0.1329, 0.2502, 0.3278, 1.0, 0.1714, 0.3278, 0.4508, 1.0, 0.1329, 0.2502, 0.3278, 1.0, 0.1329, 0.2502, 0.3278, 1.0, 0.1714, 0.3278, 0.4508, 1.0, 0.1714, 0.3278, 0.4508, 1.0, 0.1714, 0.3278, 0.4508, 1.0, 0.1329, 0.2502, 0.3278, 1.0, 0.1714, 0.3231, 0.4452, 1.0, 0.1329, 0.2502, 0.3278, 1.0, 0.0003035, 0.0003035, 0.0003035, 1.0, 0.002732, 0.004025, 0.004391, 1.0, 0.1329, 0.2502, 0.3278, 1.0, 0.1329, 0.2502, 0.3278, 1.0, 0.1714, 0.3278, 0.4508, 1.0, 0.1714, 0.3231, 0.4452, 1.0, 0.1651, 0.3185, 0.4397, 1.0, 0.1329, 0.2502, 0.3278, 1.0, 0.1714, 0.3278, 0.4508, 1.0, 0.1714, 0.3278, 0.4452, 1.0, 0.1329, 0.2502, 0.3278, 1.0, 0.1329, 0.2502, 0.3278, 1.0, 0.006512, 0.01033, 0.01229, 1.0, 0.0009106, 0.0009106, 0.001214, 1.0, 0.1329, 0.2502, 0.3278, 1.0, 0.1714, 0.3278, 0.4508, 1.0, 0.1329, 0.2502, 0.3278, 1.0, 0.1329, 0.2502, 0.3278, 1.0, 0.1714, 0.3278, 0.4452, 1.0, 0.1714, 0.3231, 0.4452, 1.0, 0.1329, 0.2502, 0.3278, 1.0, 0.1329, 0.2502, 0.3278, 1.0, 0.1714, 0.3278, 0.4508, 1.0, 0.1329, 0.2502, 0.3278, 1.0, 0.002732, 0.004025, 0.004391, 1.0, 0.001821, 0.002428, 0.002732, 1.0, 0.1329, 0.2502, 0.3278, 1.0, 0.1651, 0.3185, 0.4397, 1.0, 0.1714, 0.3231, 0.4452, 1.0, 0.1714, 0.3278, 0.4508, 1.0, 0.1329, 0.2502, 0.3278, 1.0, 0.002732, 0.004025, 0.004391, 1.0, 0.004391, 0.006049, 0.007499, 1.0, 0.08022, 0.147, 0.1912, 1.0, 0.001821, 0.002428, 0.002732, 1.0, 0.0006071, 0.0009106, 0.0009106, 1.0, 0.1651, 0.3185, 0.4397, 1.0, 0.1329, 0.2502, 0.3278, 1.0, 0.02732, 0.04817, 0.06125, 1.0, 0.004391, 0.006049, 0.007499, 1.0, 0.1329, 0.2502, 0.3278, 1.0, 0.1329, 0.2502, 0.3278, 1.0, 0.08022, 0.147, 0.1912, 1.0, 0.0, 0.0, 0.0, 1.0, 0.0006071, 0.0009106, 0.0009106, 1.0, 0.02732, 0.04817, 0.06125, 1.0, 0.01161, 0.0185, 0.02416, 1.0, 0.1683, 0.3231, 0.4452, 1.0, 0.1329, 0.2502, 0.3278, 1.0, 0.1329, 0.2502, 0.3278, 1.0, 0.1329, 0.2502, 0.3278, 1.0, 0.1329, 0.2502, 0.3278, 1.0, 0.1714, 0.3278, 0.4508, 1.0, 0.1714, 0.3278, 0.4508, 1.0, 0.1329, 0.2502, 0.3278, 1.0, 0.1714, 0.3278, 0.4508, 1.0, 0.0, 0.0, 0.0, 1.0, 0.01161, 0.0185, 0.02416, 1.0, 0.1329, 0.2502, 0.3278, 1.0, 0.1714, 0.3278, 0.4508, 1.0, 0.1683, 0.3231, 0.4452, 1.0, 0.1329, 0.2502, 0.3278, 1.0, 0.1329, 0.2502, 0.3278, 1.0, 0.1714, 0.3278, 0.4508, 1.0, 0.1714, 0.3278, 0.4508, 1.0, 0.1329, 0.2502, 0.3278, 1.0, 0.1714, 0.3278, 0.4508, 1.0, 0.1714, 0.3278, 0.4508, 1.0, 0.1714, 0.3278, 0.4508, 1.0, 0.1329, 0.2502, 0.3278, 1.0, 0.1329, 0.2502, 0.3278, 1.0, 0.0, 0.0, 0.0, 1.0, 0.1714, 0.3278, 0.4508, 1.0, 0.1329, 0.2502, 0.3278, 1.0, 0.002428, 0.003347, 0.004025, 1.0, 0.1714, 0.3278, 0.4508, 1.0, 0.0, 0.0, 0.0, 1.0, 0.003347, 0.004777, 0.006049, 1.0, 0.1329, 0.2502, 0.3278, 1.0, 0.1329, 0.2502, 0.3278, 1.0, 0.1714, 0.3278, 0.4508, 1.0, 0.1329, 0.2502, 0.3278, 1.0, 0.1329, 0.2502, 0.3278, 1.0, 0.0003035, 0.0003035, 0.0006071, 1.0, 0.0, 0.0, 0.0, 1.0, 0.002428, 0.003347, 0.004025, 1.0, 0.001518, 0.001821, 0.002125, 1.0, 0.0, 0.0, 0.0, 1.0, 0.0, 0.0, 0.0, 1.0, 0.002428, 0.003347, 0.003677, 1.0, 0.003347, 0.004777, 0.006049, 1.0, 0.1329, 0.2502, 0.3278, 1.0, 0.1714, 0.3278, 0.4508, 1.0, 0.1714, 0.3278, 0.4508, 1.0, 0.1329, 0.2502, 0.3278, 1.0, 0.1329, 0.2502, 0.3278, 1.0, 0.0003035, 0.0003035, 0.0006071, 1.0, 0.001518, 0.001821, 0.002125, 1.0, 0.1329, 0.2502, 0.3278, 1.0, 0.0, 0.0, 0.0, 1.0, 0.1329, 0.2502, 0.3278, 1.0, 0.1329, 0.2502, 0.3278, 1.0, 0.002428, 0.003347, 0.003677, 1.0, 0.1714, 0.3278, 0.4508, 1.0, 0.1329, 0.2502, 0.3278, 1.0, 0.1329, 0.2502, 0.3278, 1.0, 0.1714, 0.3278, 0.4508, 1.0, 0.1981, 0.3763, 0.4969, 1.0, 0.1329, 0.2502, 0.3278, 1.0, 0.1329, 0.2502, 0.3278, 1.0, 0.1329, 0.2502, 0.3278, 1.0, 0.1329, 0.2502, 0.3278, 1.0, 0.1714, 0.3278, 0.4508, 1.0, 0.1441, 0.2747, 0.3663, 1.0, 0.1329, 0.2502, 0.3278, 1.0, 0.1329, 0.2502, 0.3278, 1.0, 0.0, 0.0, 0.0, 1.0, 0.008023, 0.01229, 0.01444, 1.0, 0.1329, 0.2502, 0.3278, 1.0, 0.1329, 0.2502, 0.3278, 1.0, 0.1981, 0.3763, 0.4969, 1.0, 0.1329, 0.2502, 0.3278, 1.0, 0.1329, 0.2502, 0.3278, 1.0, 0.1714, 0.3278, 0.4508, 1.0, 0.1329, 0.2502, 0.3278, 1.0, 0.1329, 0.2502, 0.3278, 1.0, 0.1441, 0.2747, 0.3663, 1.0, 0.0, 0.0, 0.0, 1.0, 0.0, 0.0, 0.0, 1.0, 0.0009106, 0.001214, 0.001214, 1.0, 0.008023, 0.01229, 0.01444, 1.0, 0.001518, 0.002125, 0.002428, 1.0, 0.1329, 0.2502, 0.3278, 1.0, 0.1329, 0.2502, 0.3278, 1.0, 0.0, 0.0, 0.0, 1.0, 0.0, 0.0, 0.0, 1.0, 0.1329, 0.2502, 0.3278, 1.0, 0.1329, 0.2502, 0.3278, 1.0, 0.0009106, 0.001214, 0.001214, 1.0, 0.006512, 0.01033, 0.01229, 1.0, 0.001518, 0.002125, 0.002428, 1.0, 0.0, 0.0, 0.0, 1.0, 0.0009106, 0.0009106, 0.001214, 1.0, 0.1329, 0.2502, 0.3278, 1.0, 0.1981, 0.3763, 0.4969, 1.0, 0.1981, 0.3763, 0.4969, 1.0, 0.1981, 0.3763, 0.4969, 1.0, 0.1714, 0.3278, 0.4452, 1.0, 0.1329, 0.2502, 0.3278, 1.0, 1.0, 1.0, 1.0, 1.0, 1.0, 1.0, 1.0, 1.0, 1.0, 1.0, 1.0, 1.0, 0.002125, 0.002732, 0.002732, 1.0, 0.002732, 0.003677, 0.004391, 1.0, 0.08022, 0.15, 0.1946, 1.0, 1.0, 1.0, 1.0, 1.0, 1.0, 1.0, 1.0, 1.0, 1.0, 1.0, 1.0, 1.0, 1.0, 1.0, 1.0, 1.0, 0.0003035, 0.0006071, 0.0006071, 1.0, 0.0648, 0.117, 0.1529, 1.0, 0.02519, 0.04374, 0.05613, 1.0, 1.0, 1.0, 1.0, 1.0, 1.0, 1.0, 1.0, 1.0, 0.008023, 0.01298, 0.016, 1.0, 0.01298, 0.02122, 0.02732, 1.0, 0.01096, 0.01764, 0.02315, 1.0, 1.0, 1.0, 1.0, 1.0, 1.0, 1.0, 1.0, 1.0, 1.0, 1.0, 1.0, 1.0, 0.05286, 0.09531, 0.1248, 1.0, 0.01161, 0.01938, 0.02416, 1.0, 0.004777, 0.006995, 0.009134, 1.0, 0.0185, 0.0331, 0.03955, 1.0, 0.02122, 0.03689, 0.04667, 1.0, 1.0, 1.0, 1.0, 1.0, 1.0, 1.0, 1.0, 1.0, 0.008568, 0.0137, 0.01681, 1.0, 0.009134, 0.0137, 0.01764, 1.0, 0.0, 0.0, 0.0, 1.0, 0.0003035, 0.0003035, 0.0003035, 1.0, 0.05448, 0.0999, 0.1274, 1.0, 0.07421, 0.1384, 0.1812, 1.0])
me_grid.update()

# ---- objects
ob_grid = bpy.data.objects.new('Grid', me_grid)

# ---- transforms, parenting, visibility, modifiers, constraints
ob_grid.location = (0.0, 0.0, 0.0)

# ---- collection membership
col_collection.objects.link(ob_grid)

# ---- scene / render settings (as saved in the file)
scene.frame_start = 1; scene.frame_end = 250; scene.frame_set(0)
scene.render.engine = 'BLENDER_EEVEE_NEXT'
scene.cycles.sampling_pattern = 'TABULATED_SOBOL'
scene.cycles.use_light_tree = False
scene.view_settings.view_transform = 'Filmic'
bpy.context.view_layer.update()

# ---- added for rendering (the .blend has no active camera and no usable light): camera, sun
cam_auto = bpy.data.cameras.new('AutoCamera')
cam_auto.lens = 50.0
cam_auto.sensor_width = 36.0
cam_auto.clip_end = 1000.0
ob_auto_camera = bpy.data.objects.new('AutoCamera', cam_auto)
scene.collection.objects.link(ob_auto_camera)
ob_auto_camera.location = (4.40843, -5.29012, 3.92674)
ob_auto_camera.rotation_euler = (1.09748, -7.21219e-08, 0.694738)
scene.camera = ob_auto_camera
light_auto_sun = bpy.data.lights.new('AutoSun', 'SUN')
light_auto_sun.energy = 3.0
light_auto_sun.angle = 0.0523599
ob_auto_sun = bpy.data.objects.new('AutoSun', light_auto_sun)
scene.collection.objects.link(ob_auto_sun)
ob_auto_sun.rotation_euler = (0.872665, 0.174533, 0.523599)
bpy.context.view_layer.update()
